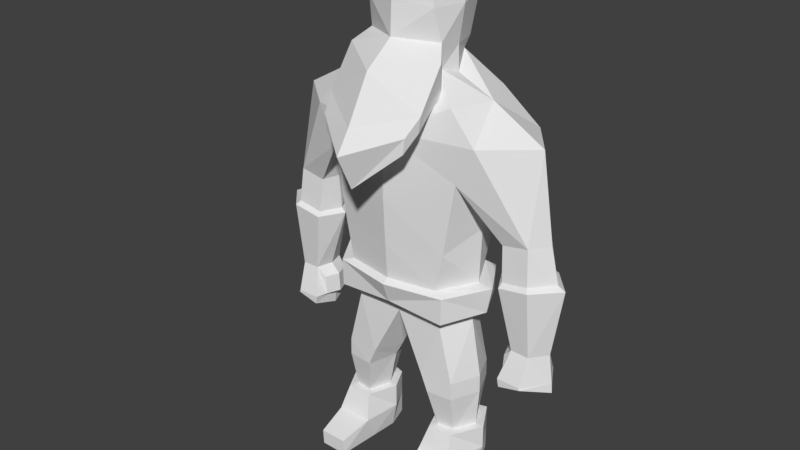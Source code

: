 # Source: WarriorJump.blend  (saved by Blender 2.77.0; exported with 4.5.12 LTS)
import bpy
from mathutils import Matrix  # noqa: F401  (used for matrix-valued properties, if any)

bpy.ops.wm.read_factory_settings(use_empty=True)
scene = bpy.context.scene
scene.name = 'Scene'

# ---- collections
col_collection_1 = bpy.data.collections.new('Collection 1'); scene.collection.children.link(col_collection_1)

# ---- world
world_world = bpy.data.worlds.new('World'); scene.world = world_world
world_world.color = (0.05088, 0.05088, 0.05088)
world_world.use_sun_shadow = False
world_world.sun_shadow_jitter_overblur = 0.0
world_world.cycles.sampling_method = 'MANUAL'

# ---- meshes
me_cube_008 = bpy.data.meshes.new('Cube.008')
me_cube_008.from_pydata([(1.092, 4.53, -2.164), (1.08, 4.53, 1.423), (1.795, 7.044, -2.164), (1.493, 7.003, 1.423), (1.246, 5.385, 1.423), (1.257, 5.385, -2.164), (1.871, 7.838, 1.423), (2.173, 7.838, -2.164), (1.35, 8.52, 1.423), (1.35, 8.52, -2.164), (1.063, 3.926, 1.423), (1.075, 3.926, -2.164), (1.063, 3.579, 1.023), (1.075, 3.579, -1.689), (1.369, 2.279, 1.023), (1.369, 2.279, -1.689), (0.6693, 2.279, -1.397), (0.6693, 2.279, 1.149), (1.375, 1.877, 1.023), (1.375, 1.877, -1.689), (0.8259, 1.877, -1.397), (0.8259, 1.877, 1.149), (1.338, 1.004, 0.6497), (1.338, 1.004, -1.287), (0.9753, 1.004, -1.059), (0.9753, 1.004, 0.7487), (2.27, 5.822, 0.4861), (2.27, 5.822, -1.228), (2.809, 5.929, 0.4861), (2.809, 5.929, -1.228), (2.309, 4.952, 0.7945), (2.309, 4.952, -1.576), (2.929, 5.055, 0.7945), (2.929, 5.055, -1.576), (2.548, 3.528, 0.4058), (2.548, 3.528, -1.128), (2.92, 3.514, 0.4058), (2.92, 3.514, -1.128), (2.401, 2.896, 0.8661), (2.468, 2.896, -1.529), (2.887, 2.881, 0.8661), (2.955, 2.881, -1.529), (2.433, 2.711, 0.8661), (2.5, 2.711, -1.529), (2.906, 2.834, 0.8661), (2.973, 2.834, -1.529), (2.368, 3.319, 0.3009), (2.368, 3.319, -1.046), (2.34, 2.893, 0.3009), (2.34, 2.893, -1.046), (0.7697, 8.999, 0.2982), (0.6443, 9.168, -1.553), (0.8585, 9.557, 0.5935), (0.6971, 9.42, -1.756), (0.7873, 10.23, 0.9215), (0.7873, 10.23, -1.972), (0.7139, 10.79, 0.8531), (0.7139, 10.79, -1.903), (1.791, 7.003, -0.3707), (1.516, 4.53, -0.3707), (1.56, 5.786, -0.3707), (2.793, 7.838, -0.3707), (1.695, 8.52, -0.3707), (1.405, 3.926, -0.3707), (1.405, 3.579, -0.3707), (1.626, 2.279, -0.3707), (0.4485, 2.279, -0.3162), (1.632, 1.877, -0.3707), (0.6445, 1.877, -0.3162), (1.574, 1.004, -0.3565), (0.8084, 1.004, -0.3138), (2.171, 5.822, -0.3707), (3.073, 5.929, -0.3707), (2.024, 4.952, -0.3724), (3.408, 5.055, -0.3724), (2.45, 3.528, -0.3724), (3.183, 3.514, -0.3724), (2.353, 2.896, -0.3724), (3.263, 2.881, -0.3724), (2.385, 2.528, -0.3724), (3.282, 2.65, -0.3724), (2.253, 3.319, -0.3724), (2.225, 2.893, -0.3724), (0.8693, 8.864, -0.5197), (0.8591, 9.42, -0.5169), (0.9724, 10.23, -0.5251), (0.899, 10.79, -0.5251), (1.753, 0.9946, -0.3881), (1.411, 0.9946, -1.736), (0.8863, 0.9946, -1.405), (1.413, 0.9946, 1.075), (0.8844, 0.9946, 1.09), (0.6446, 0.9946, -0.3262), (1.753, 0.4545, -0.3881), (1.411, 0.4545, -1.736), (0.8863, 0.4545, -1.405), (1.504, 0.4391, 1.549), (0.7584, 0.4391, 1.498), (0.6446, 0.4545, -0.3262), (1.66, -0.1137, -0.3881), (1.411, -0.1137, -1.736), (0.8863, -0.1137, -1.405), (1.527, -0.1137, 1.069), (0.7809, -0.1137, 1.018), (0.7378, -0.1137, -0.3262), (1.442, 0.2283, 2.981), (0.8683, 0.2283, 2.993), (1.423, -0.1137, 2.981), (0.8492, -0.1137, 2.993), (2.869, 5.142, -1.375), (2.327, 5.047, -1.375), (2.327, 5.047, 0.6064), (2.869, 5.142, 0.6064), (3.248, 5.142, -0.3727), (2.117, 5.047, -0.3727), (1.061, 8.108, 2.553), (1.097, 8.438, 2.549), (0.9883, 8.667, 0.9421), (1.086, 9.296, 1.272), (0.9547, 7.752, 3.211), (0.9903, 8.082, 3.208), (1.835, 4.497, -0.3697), (1.288, 4.438, -2.401), (1.304, 4.453, 1.639), (1.724, 3.893, -0.3697), (1.266, 3.833, -2.405), (1.29, 3.85, 1.636), (0.9675, 5.385, -2.264), (0.9783, 6.714, -2.477), (0.9878, 7.838, -2.474), (0.9941, 8.52, -2.173), (-0.9634, 4.53, -2.164), (-0.9517, 4.53, 1.423), (-1.666, 7.044, -2.164), (-1.364, 7.003, 1.423), (-1.117, 5.385, 1.423), (-1.129, 5.385, -2.164), (-1.743, 7.838, 1.423), (-2.045, 7.838, -2.164), (0.06432, 6.344, 2.074), (0.06432, 6.344, -2.827), (0.06432, 4.53, 1.826), (0.06432, 4.519, -2.322), (0.06432, 5.359, 1.956), (0.06432, 5.385, -2.574), (0.06432, 7.838, 2.13), (0.06432, 7.838, -2.716), (0.06432, 8.375, 1.528), (-1.221, 8.52, 1.423), (-1.221, 8.52, -2.164), (0.06432, 8.52, -2.194), (-0.9342, 3.926, 1.423), (-0.9459, 3.926, -2.164), (0.06432, 4.066, 1.481), (0.06432, 3.938, -1.891), (-0.9342, 3.579, 1.023), (-0.9459, 3.579, -1.689), (0.06432, 3.579, 1.032), (0.06432, 3.579, -1.083), (-1.24, 2.279, 1.023), (-1.24, 2.279, -1.689), (-0.5407, 2.279, -1.397), (-0.5407, 2.279, 1.149), (-1.247, 1.877, 1.023), (-1.247, 1.877, -1.689), (-0.6973, 1.877, -1.397), (-0.6973, 1.877, 1.149), (-1.209, 1.004, 0.6497), (-1.209, 1.004, -1.287), (-0.8466, 1.004, -1.059), (-0.8466, 1.004, 0.7487), (-2.141, 5.822, 0.4861), (-2.141, 5.822, -1.228), (-2.68, 5.929, 0.4861), (-2.68, 5.929, -1.228), (-2.181, 4.952, 0.7945), (-2.181, 4.952, -1.576), (-2.8, 5.055, 0.7945), (-2.8, 5.055, -1.576), (-2.419, 3.528, 0.4058), (-2.419, 3.528, -1.128), (-2.791, 3.514, 0.4058), (-2.791, 3.514, -1.128), (-2.272, 2.896, 0.8661), (-2.34, 2.896, -1.529), (-2.759, 2.881, 0.8661), (-2.826, 2.881, -1.529), (-2.304, 2.711, 0.8661), (-2.371, 2.711, -1.529), (-2.777, 2.834, 0.8661), (-2.844, 2.834, -1.529), (-2.24, 3.319, 0.3009), (-2.24, 3.319, -1.046), (-2.211, 2.893, 0.3009), (-2.211, 2.893, -1.046), (0.06432, 8.474, 0.7863), (-0.6411, 8.999, 0.2982), (-0.5157, 9.168, -1.553), (0.06432, 8.994, -1.897), (0.06432, 9.62, 1.557), (-0.7299, 9.557, 0.5935), (-0.5684, 9.42, -1.756), (0.06432, 9.42, -2.063), (0.06432, 10.36, 1.495), (-0.6586, 10.23, 0.9215), (-0.6586, 10.23, -1.972), (0.06432, 10.36, -2.386), (0.06432, 11.09, 0.8653), (-0.5852, 10.79, 0.8531), (-0.5852, 10.79, -1.903), (0.06432, 11.09, -1.518), (-1.662, 7.003, -0.3707), (-1.387, 4.53, -0.3707), (-1.432, 5.786, -0.3707), (-2.665, 7.838, -0.3707), (0.06432, 3.926, -0.3707), (0.06432, 7.838, -0.3707), (-1.567, 8.52, -0.3707), (0.06432, 8.52, -0.3707), (-1.276, 3.926, -0.3707), (0.06432, 4.53, -0.3707), (-1.276, 3.579, -0.3707), (0.06432, 5.385, -0.3707), (0.06432, 3.579, -0.199), (0.06432, 6.344, -0.3707), (-1.497, 2.279, -0.3707), (-0.3198, 2.279, -0.3162), (-1.503, 1.877, -0.3707), (-0.5159, 1.877, -0.3162), (-1.445, 1.004, -0.3565), (-0.6798, 1.004, -0.3138), (-2.043, 5.822, -0.3707), (-2.944, 5.929, -0.3707), (-1.895, 4.952, -0.3724), (-3.28, 5.055, -0.3724), (-2.321, 3.528, -0.3724), (-3.054, 3.514, -0.3724), (-2.225, 2.896, -0.3724), (-3.135, 2.881, -0.3724), (-2.256, 2.528, -0.3724), (-3.153, 2.65, -0.3724), (-2.125, 3.319, -0.3724), (-2.096, 2.893, -0.3724), (-0.7406, 8.864, -0.5197), (0.06432, 9.171, -0.5251), (-0.7304, 9.42, -0.5169), (0.06432, 9.42, -0.5251), (-0.8437, 10.23, -0.5251), (0.06432, 10.36, -0.5251), (-0.7703, 10.79, -0.5251), (0.06432, 11.28, -0.5251), (-1.625, 0.9946, -0.3881), (-1.283, 0.9946, -1.736), (-0.7576, 0.9946, -1.405), (-1.284, 0.9946, 1.075), (-0.7557, 0.9946, 1.09), (-0.5159, 0.9946, -0.3262), (-1.625, 0.4545, -0.3881), (-1.283, 0.4545, -1.736), (-0.7576, 0.4545, -1.405), (-1.375, 0.4391, 1.549), (-0.6298, 0.4391, 1.498), (-0.5159, 0.4545, -0.3262), (-1.531, -0.1137, -0.3881), (-1.283, -0.1137, -1.736), (-0.7576, -0.1137, -1.405), (-1.398, -0.1137, 1.069), (-0.6522, -0.1137, 1.018), (-0.6091, -0.1137, -0.3262), (-1.313, 0.2283, 2.981), (-0.7397, 0.2283, 2.993), (-1.294, -0.1137, 2.981), (-0.7205, -0.1137, 2.993), (-2.741, 5.142, -1.375), (-2.198, 5.047, -1.375), (-2.198, 5.047, 0.6064), (-2.741, 5.142, 0.6064), (-3.119, 5.142, -0.3727), (-1.989, 5.047, -0.3727), (0.06432, 7.179, 2.943), (-0.9323, 8.108, 2.553), (-0.9679, 8.438, 2.549), (0.06432, 8.163, 4.112), (-0.8597, 8.667, 0.9421), (0.06432, 7.885, 2.148), (-0.9572, 9.296, 1.272), (0.06432, 9.126, 2.97), (-0.8261, 7.752, 3.211), (0.06432, 6.905, 3.99), (-0.8617, 8.082, 3.208), (0.06432, 7.69, 4.783), (-1.706, 4.497, -0.3697), (-1.159, 4.438, -2.401), (0.06432, 4.409, -2.623), (-1.175, 4.453, 1.639), (0.06432, 4.433, 2.126), (-1.595, 3.893, -0.3697), (-1.137, 3.833, -2.405), (0.06432, 3.829, -2.192), (-1.161, 3.85, 1.636), (0.06432, 3.968, 1.781), (-0.8389, 5.385, -2.264), (-0.8497, 6.714, -2.477), (-0.8591, 7.838, -2.474), (-0.8655, 8.52, -2.173)], [], [(59, 5, 60), (11, 124, 63), (128, 5, 127), (144, 127, 142), (60, 2, 58), (145, 8, 147), (3, 145, 139), (58, 27, 71), (1, 143, 141), (4, 139, 143), (128, 146, 129), (130, 198, 51), (7, 62, 61), (129, 150, 130), (10, 157, 12), (0, 121, 122), (1, 295, 123), (13, 16, 158), (154, 13, 158), (63, 12, 64), (14, 21, 18), (64, 14, 65), (158, 66, 223), (12, 17, 14), (67, 22, 69), (65, 18, 67), (16, 68, 66), (15, 20, 16), (22, 87, 69), (68, 24, 70), (20, 23, 24), (18, 25, 22), (109, 31, 110), (2, 29, 27), (3, 28, 6), (61, 28, 72), (30, 36, 32), (110, 73, 114), (112, 30, 32), (112, 74, 113), (35, 41, 39), (74, 36, 76), (31, 37, 35), (73, 35, 75), (41, 43, 39), (77, 48, 82), (34, 40, 36), (36, 78, 76), (79, 45, 80), (77, 43, 79), (40, 42, 44), (78, 44, 80), (81, 49, 82), (39, 47, 35), (75, 47, 81), (34, 48, 38), (8, 195, 147), (62, 51, 83), (202, 55, 53), (51, 84, 83), (198, 53, 51), (199, 54, 203), (53, 85, 84), (86, 210, 250), (85, 57, 86), (206, 57, 55), (203, 56, 207), (85, 56, 54), (56, 250, 207), (52, 85, 54), (50, 84, 52), (62, 50, 8), (75, 46, 34), (81, 48, 46), (78, 45, 41), (77, 42, 38), (79, 44, 42), (37, 78, 41), (77, 49, 39), (73, 34, 30), (74, 37, 33), (109, 74, 33), (111, 73, 30), (61, 29, 7), (68, 25, 21), (23, 87, 88), (17, 68, 21), (65, 19, 15), (67, 23, 19), (157, 66, 17), (64, 15, 13), (63, 13, 11), (6, 62, 8), (58, 26, 3), (3, 60, 58), (10, 300, 153), (4, 59, 60), (91, 96, 90), (90, 93, 87), (24, 92, 70), (23, 89, 24), (25, 92, 91), (25, 90, 22), (95, 104, 98), (98, 103, 97), (87, 94, 88), (91, 98, 97), (89, 98, 92), (88, 95, 89), (99, 101, 100), (102, 104, 99), (94, 101, 95), (93, 102, 99), (102, 108, 103), (94, 99, 100), (106, 107, 105), (97, 108, 106), (96, 106, 105), (96, 107, 102), (26, 114, 111), (29, 113, 109), (28, 113, 72), (26, 112, 28), (27, 114, 71), (27, 109, 110), (279, 119, 288), (115, 284, 117), (116, 117, 118), (286, 116, 118), (199, 118, 52), (52, 117, 50), (117, 195, 50), (288, 120, 290), (115, 120, 119), (282, 120, 116), (123, 124, 121), (123, 300, 126), (293, 125, 298), (122, 124, 125), (1, 121, 59), (10, 124, 126), (11, 298, 125), (0, 293, 142), (129, 9, 7), (2, 129, 7), (140, 127, 144), (136, 212, 213), (296, 152, 219), (136, 302, 301), (131, 301, 142), (133, 213, 211), (145, 148, 137), (145, 134, 139), (211, 172, 133), (224, 146, 216), (132, 143, 135), (135, 139, 134), (302, 146, 140), (198, 150, 304), (217, 138, 214), (216, 147, 145), (303, 150, 146), (151, 157, 153), (131, 291, 212), (132, 295, 141), (215, 157, 223), (154, 220, 215), (161, 156, 158), (222, 141, 220), (144, 224, 222), (154, 156, 152), (219, 155, 151), (159, 166, 162), (221, 159, 155), (226, 158, 223), (155, 162, 157), (227, 167, 163), (225, 163, 159), (228, 161, 226), (165, 160, 161), (251, 167, 229), (228, 169, 165), (165, 168, 164), (163, 170, 166), (176, 273, 274), (133, 174, 138), (173, 134, 137), (214, 173, 137), (181, 175, 177), (233, 274, 278), (276, 175, 275), (234, 276, 277), (180, 186, 182), (234, 181, 177), (176, 182, 178), (233, 180, 176), (188, 186, 184), (237, 193, 183), (185, 179, 181), (238, 181, 236), (239, 190, 188), (237, 188, 184), (185, 187, 183), (238, 189, 185), (241, 194, 192), (192, 184, 180), (235, 192, 180), (193, 179, 183), (246, 195, 244), (195, 148, 147), (218, 195, 147), (217, 197, 149), (205, 202, 201), (245, 197, 243), (201, 198, 197), (248, 207, 203), (199, 204, 200), (248, 199, 246), (247, 201, 245), (210, 249, 250), (247, 209, 205), (206, 209, 210), (203, 208, 204), (208, 247, 204), (250, 208, 207), (200, 247, 245), (202, 248, 246), (210, 248, 206), (196, 245, 243), (196, 217, 148), (198, 218, 150), (198, 246, 244), (191, 235, 179), (193, 241, 191), (190, 238, 186), (187, 237, 183), (189, 239, 187), (182, 238, 236), (194, 237, 184), (179, 233, 175), (182, 234, 178), (273, 234, 277), (275, 233, 278), (174, 214, 138), (170, 228, 166), (168, 251, 229), (162, 228, 226), (164, 225, 160), (168, 227, 164), (157, 226, 223), (160, 221, 156), (156, 219, 152), (143, 224, 139), (142, 222, 220), (153, 220, 141), (215, 158, 154), (150, 216, 146), (137, 217, 214), (139, 216, 145), (171, 211, 134), (134, 213, 135), (300, 151, 153), (135, 212, 132), (260, 255, 254), (257, 254, 251), (256, 169, 230), (253, 168, 169), (170, 256, 230), (254, 170, 167), (268, 259, 262), (267, 262, 261), (258, 251, 252), (255, 262, 256), (262, 253, 256), (259, 252, 253), (263, 265, 268), (266, 268, 267), (265, 258, 259), (257, 266, 260), (272, 266, 267), (258, 263, 257), (271, 270, 269), (261, 272, 267), (260, 270, 261), (271, 260, 266), (171, 278, 231), (174, 277, 232), (277, 173, 232), (276, 171, 173), (278, 172, 231), (172, 273, 174), (279, 287, 280), (284, 280, 283), (283, 281, 285), (286, 281, 282), (286, 279, 284), (199, 284, 195), (199, 285, 286), (200, 283, 285), (195, 283, 196), (288, 289, 287), (282, 288, 279), (280, 289, 281), (289, 282, 281), (296, 294, 291), (294, 300, 295), (293, 297, 292), (292, 296, 291), (291, 132, 212), (151, 296, 219), (152, 298, 154), (298, 142, 154), (141, 300, 153), (293, 131, 142), (149, 303, 138), (133, 303, 302), (301, 140, 144), (59, 0, 5), (11, 125, 124), (128, 2, 5), (0, 142, 127), (127, 5, 0), (60, 5, 2), (145, 6, 8), (3, 6, 145), (58, 2, 27), (1, 4, 143), (4, 3, 139), (128, 140, 146), (51, 9, 130), (130, 150, 198), (7, 9, 62), (129, 146, 150), (10, 153, 157), (0, 59, 121), (1, 141, 295), (13, 15, 16), (154, 11, 13), (63, 10, 12), (14, 17, 21), (64, 12, 14), (158, 16, 66), (12, 157, 17), (67, 18, 22), (65, 14, 18), (16, 20, 68), (15, 19, 20), (22, 90, 87), (68, 20, 24), (20, 19, 23), (18, 21, 25), (109, 33, 31), (2, 7, 29), (3, 26, 28), (61, 6, 28), (30, 34, 36), (110, 31, 73), (112, 111, 30), (112, 32, 74), (35, 37, 41), (74, 32, 36), (31, 33, 37), (73, 31, 35), (41, 45, 43), (77, 38, 48), (34, 38, 40), (36, 40, 78), (79, 43, 45), (77, 39, 43), (40, 38, 42), (78, 40, 44), (81, 47, 49), (39, 49, 47), (75, 35, 47), (34, 46, 48), (8, 50, 195), (62, 9, 51), (202, 206, 55), (51, 53, 84), (198, 202, 53), (199, 52, 54), (53, 55, 85), (86, 57, 210), (85, 55, 57), (206, 210, 57), (203, 54, 56), (85, 86, 56), (56, 86, 250), (52, 84, 85), (50, 83, 84), (62, 83, 50), (75, 81, 46), (81, 82, 48), (78, 80, 45), (77, 79, 42), (79, 80, 44), (37, 76, 78), (77, 82, 49), (73, 75, 34), (74, 76, 37), (109, 113, 74), (111, 114, 73), (61, 72, 29), (68, 70, 25), (23, 69, 87), (17, 66, 68), (65, 67, 19), (67, 69, 23), (157, 223, 66), (64, 65, 15), (63, 64, 13), (6, 61, 62), (58, 71, 26), (3, 4, 60), (10, 126, 300), (4, 1, 59), (91, 97, 96), (90, 96, 93), (24, 89, 92), (23, 88, 89), (25, 70, 92), (25, 91, 90), (95, 101, 104), (98, 104, 103), (87, 93, 94), (91, 92, 98), (89, 95, 98), (88, 94, 95), (99, 104, 101), (102, 103, 104), (94, 100, 101), (93, 96, 102), (102, 107, 108), (94, 93, 99), (106, 108, 107), (97, 103, 108), (96, 97, 106), (96, 105, 107), (26, 71, 114), (29, 72, 113), (28, 112, 113), (26, 111, 112), (27, 110, 114), (27, 29, 109), (279, 115, 119), (115, 279, 284), (116, 115, 117), (286, 282, 116), (199, 286, 118), (52, 118, 117), (117, 284, 195), (288, 119, 120), (115, 116, 120), (282, 290, 120), (123, 126, 124), (123, 295, 300), (293, 122, 125), (122, 121, 124), (1, 123, 121), (10, 63, 124), (11, 154, 298), (0, 122, 293), (129, 130, 9), (2, 128, 129), (140, 128, 127), (136, 131, 212), (296, 297, 152), (136, 133, 302), (144, 142, 301), (131, 136, 301), (133, 136, 213), (145, 147, 148), (145, 137, 134), (211, 231, 172), (224, 140, 146), (132, 141, 143), (135, 143, 139), (302, 303, 146), (304, 149, 197), (197, 198, 304), (217, 149, 138), (216, 218, 147), (303, 304, 150), (151, 155, 157), (131, 292, 291), (132, 294, 295), (215, 153, 157), (154, 142, 220), (161, 160, 156), (222, 143, 141), (144, 140, 224), (154, 158, 156), (219, 221, 155), (159, 163, 166), (221, 225, 159), (226, 161, 158), (155, 159, 162), (227, 229, 167), (225, 227, 163), (228, 165, 161), (165, 164, 160), (251, 254, 167), (228, 230, 169), (165, 169, 168), (163, 167, 170), (176, 178, 273), (133, 172, 174), (173, 171, 134), (214, 232, 173), (181, 179, 175), (233, 176, 274), (276, 177, 175), (234, 177, 276), (180, 184, 186), (234, 236, 181), (176, 180, 182), (233, 235, 180), (188, 190, 186), (237, 242, 193), (185, 183, 179), (238, 185, 181), (239, 240, 190), (237, 239, 188), (185, 189, 187), (238, 240, 189), (241, 242, 194), (192, 194, 184), (235, 241, 192), (193, 191, 179), (246, 199, 195), (195, 196, 148), (218, 244, 195), (217, 243, 197), (205, 206, 202), (245, 201, 197), (201, 202, 198), (248, 250, 207), (199, 203, 204), (248, 203, 199), (247, 205, 201), (210, 209, 249), (247, 249, 209), (206, 205, 209), (203, 207, 208), (208, 249, 247), (250, 249, 208), (200, 204, 247), (202, 206, 248), (210, 250, 248), (196, 200, 245), (196, 243, 217), (198, 244, 218), (198, 202, 246), (191, 241, 235), (193, 242, 241), (190, 240, 238), (187, 239, 237), (189, 240, 239), (182, 186, 238), (194, 242, 237), (179, 235, 233), (182, 236, 234), (273, 178, 234), (275, 175, 233), (174, 232, 214), (170, 230, 228), (168, 252, 251), (162, 166, 228), (164, 227, 225), (168, 229, 227), (157, 162, 226), (160, 225, 221), (156, 221, 219), (143, 222, 224), (142, 144, 222), (153, 215, 220), (215, 223, 158), (150, 218, 216), (137, 148, 217), (139, 224, 216), (171, 231, 211), (134, 211, 213), (300, 299, 151), (135, 213, 212), (260, 261, 255), (257, 260, 254), (256, 253, 169), (253, 252, 168), (170, 255, 256), (254, 255, 170), (268, 265, 259), (267, 268, 262), (258, 257, 251), (255, 261, 262), (262, 259, 253), (259, 258, 252), (263, 264, 265), (266, 263, 268), (265, 264, 258), (257, 263, 266), (272, 271, 266), (258, 264, 263), (271, 272, 270), (261, 270, 272), (260, 269, 270), (271, 269, 260), (171, 275, 278), (174, 273, 277), (277, 276, 173), (276, 275, 171), (278, 274, 172), (172, 274, 273), (279, 288, 287), (284, 279, 280), (283, 280, 281), (286, 285, 281), (286, 282, 279), (199, 286, 284), (199, 200, 285), (200, 196, 283), (195, 284, 283), (288, 290, 289), (282, 290, 288), (280, 287, 289), (289, 290, 282), (296, 299, 294), (294, 299, 300), (293, 298, 297), (292, 297, 296), (291, 294, 132), (151, 299, 296), (152, 297, 298), (298, 293, 142), (141, 295, 300), (293, 292, 131), (149, 304, 303), (133, 138, 303), (301, 302, 140)])
_ca = me_cube_008.color_attributes.new('Col', 'BYTE_COLOR', 'CORNER')
_ca.data.foreach_set('color', [1.0, 0.5149, 0.3564, 1.0, 1.0, 0.5149, 0.3564, 1.0, 1.0, 0.5149, 0.3564, 1.0, 0.2122, 0.1529, 0.117, 1.0, 0.2122, 0.1529, 0.117, 1.0, 0.2122, 0.1529, 0.117, 1.0, 1.0, 0.5149, 0.3564, 1.0, 1.0, 0.5149, 0.3564, 1.0, 1.0, 0.5149, 0.3564, 1.0, 1.0, 0.5149, 0.3564, 1.0, 1.0, 0.5149, 0.3564, 1.0, 1.0, 0.5149, 0.3564, 1.0, 1.0, 0.5149, 0.3564, 1.0, 1.0, 0.5149, 0.3564, 1.0, 1.0, 0.5149, 0.3564, 1.0, 1.0, 0.5149, 0.3564, 1.0, 1.0, 0.5149, 0.3564, 1.0, 1.0, 0.5149, 0.3564, 1.0, 1.0, 0.5149, 0.3564, 1.0, 1.0, 0.5149, 0.3564, 1.0, 1.0, 0.5149, 0.3564, 1.0, 1.0, 0.5149, 0.3564, 1.0, 1.0, 0.5149, 0.3564, 1.0, 1.0, 0.5149, 0.3564, 1.0, 1.0, 0.5149, 0.3564, 1.0, 1.0, 0.5149, 0.3564, 1.0, 1.0, 0.5149, 0.3564, 1.0, 1.0, 0.5149, 0.3564, 1.0, 1.0, 0.5149, 0.3564, 1.0, 1.0, 0.5149, 0.3564, 1.0, 1.0, 0.5149, 0.3564, 1.0, 1.0, 0.5149, 0.3564, 1.0, 1.0, 0.5149, 0.3564, 1.0, 1.0, 0.5149, 0.3564, 1.0, 1.0, 0.5149, 0.3564, 1.0, 1.0, 0.5149, 0.3564, 1.0, 1.0, 0.5149, 0.3564, 1.0, 1.0, 0.5149, 0.3564, 1.0, 1.0, 0.5149, 0.3564, 1.0, 1.0, 0.5149, 0.3564, 1.0, 1.0, 0.5149, 0.3564, 1.0, 1.0, 0.5149, 0.3564, 1.0, 0.3515, 0.1812, 0.1529, 1.0, 0.3515, 0.1812, 0.1529, 1.0, 0.3515, 0.1812, 0.1529, 1.0, 0.2122, 0.1529, 0.117, 1.0, 0.2122, 0.1529, 0.117, 1.0, 0.2122, 0.1529, 0.117, 1.0, 0.2122, 0.1529, 0.117, 1.0, 0.2122, 0.1529, 0.117, 1.0, 0.2122, 0.1529, 0.117, 1.0, 0.4621, 0.2051, 0.1651, 1.0, 0.4621, 0.2051, 0.1651, 1.0, 0.4621, 0.2051, 0.1651, 1.0, 0.3515, 0.1812, 0.1529, 1.0, 0.3515, 0.1812, 0.1529, 1.0, 0.3515, 0.1812, 0.1529, 1.0, 0.3515, 0.1812, 0.1529, 1.0, 0.3515, 0.1812, 0.1529, 1.0, 0.3515, 0.1812, 0.1529, 1.0, 0.4621, 0.2051, 0.1651, 1.0, 0.4621, 0.2051, 0.1651, 1.0, 0.4621, 0.2051, 0.1651, 1.0, 0.4621, 0.2051, 0.1651, 1.0, 0.4621, 0.2051, 0.1651, 1.0, 0.4621, 0.2051, 0.1651, 1.0, 0.4621, 0.2051, 0.1651, 1.0, 0.4621, 0.2051, 0.1651, 1.0, 0.4621, 0.2051, 0.1651, 1.0, 0.4621, 0.2051, 0.1651, 1.0, 0.4621, 0.2051, 0.1651, 1.0, 0.4621, 0.2051, 0.1651, 1.0, 0.4621, 0.2051, 0.1651, 1.0, 0.4621, 0.2051, 0.1651, 1.0, 0.4621, 0.2051, 0.1651, 1.0, 0.4621, 0.2051, 0.1651, 1.0, 0.4621, 0.2051, 0.1651, 1.0, 0.4621, 0.2051, 0.1651, 1.0, 0.4621, 0.2051, 0.1651, 1.0, 0.4621, 0.2051, 0.1651, 1.0, 0.4621, 0.2051, 0.1651, 1.0, 0.4621, 0.2051, 0.1651, 1.0, 0.4621, 0.2051, 0.1651, 1.0, 0.4621, 0.2051, 0.1651, 1.0, 0.1559, 0.09084, 0.05448, 1.0, 0.1559, 0.09084, 0.05448, 1.0, 0.1559, 0.09084, 0.05448, 1.0, 0.4621, 0.2051, 0.1651, 1.0, 0.4621, 0.2051, 0.1651, 1.0, 0.4621, 0.2051, 0.1651, 1.0, 0.4621, 0.2051, 0.1651, 1.0, 0.4621, 0.2051, 0.1651, 1.0, 0.4621, 0.2051, 0.1651, 1.0, 0.4621, 0.2051, 0.1651, 1.0, 0.4621, 0.2051, 0.1651, 1.0, 0.4621, 0.2051, 0.1651, 1.0, 0.2542, 0.1683, 0.117, 1.0, 0.2542, 0.1683, 0.117, 1.0, 0.2542, 0.1683, 0.117, 1.0, 1.0, 0.5149, 0.3564, 1.0, 1.0, 0.5149, 0.3564, 1.0, 1.0, 0.5149, 0.3564, 1.0, 1.0, 0.5149, 0.3564, 1.0, 1.0, 0.5149, 0.3564, 1.0, 1.0, 0.5149, 0.3564, 1.0, 1.0, 0.5149, 0.3564, 1.0, 1.0, 0.5149, 0.3564, 1.0, 1.0, 0.5149, 0.3564, 1.0, 0.2542, 0.1683, 0.117, 1.0, 0.2542, 0.1683, 0.117, 1.0, 0.2542, 0.1683, 0.117, 1.0, 0.2542, 0.1683, 0.117, 1.0, 0.2542, 0.1683, 0.117, 1.0, 0.2542, 0.1683, 0.117, 1.0, 0.2542, 0.1683, 0.117, 1.0, 0.2542, 0.1683, 0.117, 1.0, 0.2542, 0.1683, 0.117, 1.0, 0.2542, 0.1683, 0.117, 1.0, 0.2542, 0.1683, 0.117, 1.0, 0.2542, 0.1683, 0.117, 1.0, 0.2542, 0.1683, 0.117, 1.0, 0.2542, 0.1683, 0.117, 1.0, 0.2542, 0.1683, 0.117, 1.0, 0.2542, 0.1683, 0.117, 1.0, 0.2542, 0.1683, 0.117, 1.0, 0.2542, 0.1683, 0.117, 1.0, 0.2542, 0.1683, 0.117, 1.0, 0.2542, 0.1683, 0.117, 1.0, 0.2542, 0.1683, 0.117, 1.0, 0.2542, 0.1683, 0.117, 1.0, 0.2542, 0.1683, 0.117, 1.0, 0.2542, 0.1683, 0.117, 1.0, 0.2542, 0.1683, 0.117, 1.0, 0.2542, 0.1683, 0.117, 1.0, 0.2542, 0.1683, 0.117, 1.0, 0.2542, 0.1683, 0.117, 1.0, 0.2542, 0.1683, 0.117, 1.0, 0.2542, 0.1683, 0.117, 1.0, 0.2542, 0.1683, 0.117, 1.0, 0.2542, 0.1683, 0.117, 1.0, 0.2542, 0.1683, 0.117, 1.0, 0.2542, 0.1683, 0.117, 1.0, 0.2542, 0.1683, 0.117, 1.0, 0.2542, 0.1683, 0.117, 1.0, 0.2542, 0.1683, 0.117, 1.0, 0.2542, 0.1683, 0.117, 1.0, 0.2542, 0.1683, 0.117, 1.0, 0.2542, 0.1683, 0.117, 1.0, 0.2542, 0.1683, 0.117, 1.0, 0.2542, 0.1683, 0.117, 1.0, 0.2542, 0.1683, 0.117, 1.0, 0.2542, 0.1683, 0.117, 1.0, 0.2542, 0.1683, 0.117, 1.0, 0.2542, 0.1683, 0.117, 1.0, 0.2542, 0.1683, 0.117, 1.0, 0.2542, 0.1683, 0.117, 1.0, 0.2542, 0.1683, 0.117, 1.0, 0.2542, 0.1683, 0.117, 1.0, 0.2542, 0.1683, 0.117, 1.0, 0.2542, 0.1683, 0.117, 1.0, 0.2542, 0.1683, 0.117, 1.0, 0.2542, 0.1683, 0.117, 1.0, 0.2542, 0.1683, 0.117, 1.0, 0.2542, 0.1683, 0.117, 1.0, 0.2542, 0.1683, 0.117, 1.0, 0.2542, 0.1683, 0.117, 1.0, 0.2542, 0.1683, 0.117, 1.0, 0.2542, 0.1683, 0.117, 1.0, 1.0, 0.5149, 0.3564, 1.0, 1.0, 0.5149, 0.3564, 1.0, 1.0, 0.5149, 0.3564, 1.0, 1.0, 0.5149, 0.3564, 1.0, 1.0, 0.5149, 0.3564, 1.0, 1.0, 0.5149, 0.3564, 1.0, 1.0, 0.5149, 0.3564, 1.0, 1.0, 0.5149, 0.3564, 1.0, 1.0, 0.5149, 0.3564, 1.0, 1.0, 0.5149, 0.3564, 1.0, 1.0, 0.5149, 0.3564, 1.0, 1.0, 0.5149, 0.3564, 1.0, 1.0, 0.5149, 0.3564, 1.0, 1.0, 0.5149, 0.3564, 1.0, 1.0, 0.5149, 0.3564, 1.0, 1.0, 0.5149, 0.3564, 1.0, 1.0, 0.5149, 0.3564, 1.0, 1.0, 0.5149, 0.3564, 1.0, 1.0, 0.5149, 0.3564, 1.0, 1.0, 0.5149, 0.3564, 1.0, 1.0, 0.5149, 0.3564, 1.0, 1.0, 0.5149, 0.3564, 1.0, 1.0, 0.5149, 0.3564, 1.0, 1.0, 0.5149, 0.3564, 1.0, 1.0, 0.5149, 0.3564, 1.0, 1.0, 0.5149, 0.3564, 1.0, 1.0, 0.5149, 0.3564, 1.0, 1.0, 0.5149, 0.3564, 1.0, 1.0, 0.5149, 0.3564, 1.0, 1.0, 0.5149, 0.3564, 1.0, 1.0, 0.5149, 0.3564, 1.0, 1.0, 0.5149, 0.3564, 1.0, 1.0, 0.5149, 0.3564, 1.0, 1.0, 0.5149, 0.3564, 1.0, 1.0, 0.5149, 0.3564, 1.0, 1.0, 0.5149, 0.3564, 1.0, 1.0, 0.5149, 0.3564, 1.0, 1.0, 0.5149, 0.3564, 1.0, 1.0, 0.5149, 0.3564, 1.0, 1.0, 0.5149, 0.3564, 1.0, 1.0, 0.5149, 0.3564, 1.0, 1.0, 0.5149, 0.3564, 1.0, 1.0, 0.5149, 0.3564, 1.0, 1.0, 0.5149, 0.3564, 1.0, 1.0, 0.5149, 0.3564, 1.0, 1.0, 0.5149, 0.3564, 1.0, 1.0, 0.5149, 0.3564, 1.0, 1.0, 0.5149, 0.3564, 1.0, 0.2542, 0.1683, 0.117, 1.0, 0.2542, 0.1683, 0.117, 1.0, 0.2542, 0.1683, 0.117, 1.0, 0.2542, 0.1683, 0.117, 1.0, 0.2542, 0.1683, 0.117, 1.0, 0.2542, 0.1683, 0.117, 1.0, 0.2542, 0.1683, 0.117, 1.0, 0.2542, 0.1683, 0.117, 1.0, 0.2542, 0.1683, 0.117, 1.0, 0.2542, 0.1683, 0.117, 1.0, 0.2542, 0.1683, 0.117, 1.0, 0.2542, 0.1683, 0.117, 1.0, 0.2542, 0.1683, 0.117, 1.0, 0.2542, 0.1683, 0.117, 1.0, 0.2542, 0.1683, 0.117, 1.0, 0.2542, 0.1683, 0.117, 1.0, 0.2542, 0.1683, 0.117, 1.0, 0.2542, 0.1683, 0.117, 1.0, 0.2542, 0.1683, 0.117, 1.0, 0.2542, 0.1683, 0.117, 1.0, 0.2542, 0.1683, 0.117, 1.0, 0.2542, 0.1683, 0.117, 1.0, 0.2542, 0.1683, 0.117, 1.0, 0.2542, 0.1683, 0.117, 1.0, 0.2542, 0.1683, 0.117, 1.0, 0.2542, 0.1683, 0.117, 1.0, 0.2542, 0.1683, 0.117, 1.0, 0.2542, 0.1683, 0.117, 1.0, 0.2542, 0.1683, 0.117, 1.0, 0.2542, 0.1683, 0.117, 1.0, 0.2542, 0.1683, 0.117, 1.0, 0.2542, 0.1683, 0.117, 1.0, 0.2542, 0.1683, 0.117, 1.0, 1.0, 0.5149, 0.3564, 1.0, 1.0, 0.5149, 0.3564, 1.0, 1.0, 0.5149, 0.3564, 1.0, 0.4621, 0.2051, 0.1651, 1.0, 0.4621, 0.2051, 0.1651, 1.0, 0.4621, 0.2051, 0.1651, 1.0, 0.1559, 0.09084, 0.05448, 1.0, 0.1559, 0.09084, 0.05448, 1.0, 0.1559, 0.09084, 0.05448, 1.0, 0.4621, 0.2051, 0.1651, 1.0, 0.4621, 0.2051, 0.1651, 1.0, 0.4621, 0.2051, 0.1651, 1.0, 0.4621, 0.2051, 0.1651, 1.0, 0.4621, 0.2051, 0.1651, 1.0, 0.4621, 0.2051, 0.1651, 1.0, 0.4621, 0.2051, 0.1651, 1.0, 0.4621, 0.2051, 0.1651, 1.0, 0.4621, 0.2051, 0.1651, 1.0, 0.4621, 0.2051, 0.1651, 1.0, 0.4621, 0.2051, 0.1651, 1.0, 0.4621, 0.2051, 0.1651, 1.0, 0.4621, 0.2051, 0.1651, 1.0, 0.4621, 0.2051, 0.1651, 1.0, 0.4621, 0.2051, 0.1651, 1.0, 0.3515, 0.1812, 0.1529, 1.0, 0.3515, 0.1812, 0.1529, 1.0, 0.3515, 0.1812, 0.1529, 1.0, 1.0, 0.5149, 0.3564, 1.0, 1.0, 0.5149, 0.3564, 1.0, 1.0, 0.5149, 0.3564, 1.0, 1.0, 0.5149, 0.3564, 1.0, 1.0, 0.5149, 0.3564, 1.0, 1.0, 0.5149, 0.3564, 1.0, 1.0, 0.5149, 0.3564, 1.0, 1.0, 0.5149, 0.3564, 1.0, 1.0, 0.5149, 0.3564, 1.0, 0.2122, 0.1529, 0.117, 1.0, 0.2122, 0.1529, 0.117, 1.0, 0.2122, 0.1529, 0.117, 1.0, 1.0, 0.5149, 0.3564, 1.0, 1.0, 0.5149, 0.3564, 1.0, 1.0, 0.5149, 0.3564, 1.0, 0.1559, 0.09084, 0.05448, 1.0, 0.1559, 0.09084, 0.05448, 1.0, 0.1559, 0.09084, 0.05448, 1.0, 0.1559, 0.09084, 0.05448, 1.0, 0.1559, 0.09084, 0.05448, 1.0, 0.1559, 0.09084, 0.05448, 1.0, 0.1559, 0.09084, 0.05448, 1.0, 0.1559, 0.09084, 0.05448, 1.0, 0.1559, 0.09084, 0.05448, 1.0, 0.1559, 0.09084, 0.05448, 1.0, 0.1559, 0.09084, 0.05448, 1.0, 0.1559, 0.09084, 0.05448, 1.0, 0.1559, 0.09084, 0.05448, 1.0, 0.1559, 0.09084, 0.05448, 1.0, 0.1559, 0.09084, 0.05448, 1.0, 0.1559, 0.09084, 0.05448, 1.0, 0.1559, 0.09084, 0.05448, 1.0, 0.1559, 0.09084, 0.05448, 1.0, 0.1559, 0.09084, 0.05448, 1.0, 0.1559, 0.09084, 0.05448, 1.0, 0.1559, 0.09084, 0.05448, 1.0, 0.1559, 0.09084, 0.05448, 1.0, 0.1559, 0.09084, 0.05448, 1.0, 0.1559, 0.09084, 0.05448, 1.0, 0.1559, 0.09084, 0.05448, 1.0, 0.1559, 0.09084, 0.05448, 1.0, 0.1559, 0.09084, 0.05448, 1.0, 0.1559, 0.09084, 0.05448, 1.0, 0.1559, 0.09084, 0.05448, 1.0, 0.1559, 0.09084, 0.05448, 1.0, 0.1559, 0.09084, 0.05448, 1.0, 0.1559, 0.09084, 0.05448, 1.0, 0.1559, 0.09084, 0.05448, 1.0, 0.1559, 0.09084, 0.05448, 1.0, 0.1559, 0.09084, 0.05448, 1.0, 0.1559, 0.09084, 0.05448, 1.0, 0.02416, 0.02416, 0.02416, 1.0, 0.02416, 0.02416, 0.02416, 1.0, 0.02416, 0.02416, 0.02416, 1.0, 0.02416, 0.02416, 0.02416, 1.0, 0.02416, 0.02416, 0.02416, 1.0, 0.02416, 0.02416, 0.02416, 1.0, 0.1559, 0.09084, 0.05448, 1.0, 0.1559, 0.09084, 0.05448, 1.0, 0.1559, 0.09084, 0.05448, 1.0, 0.1559, 0.09084, 0.05448, 1.0, 0.1559, 0.09084, 0.05448, 1.0, 0.1559, 0.09084, 0.05448, 1.0, 0.02416, 0.02416, 0.02416, 1.0, 0.02416, 0.02416, 0.02416, 1.0, 0.02416, 0.02416, 0.02416, 1.0, 0.1559, 0.09084, 0.05448, 1.0, 0.1559, 0.09084, 0.05448, 1.0, 0.1559, 0.09084, 0.05448, 1.0, 0.1559, 0.09084, 0.05448, 1.0, 0.1559, 0.09084, 0.05448, 1.0, 0.1559, 0.09084, 0.05448, 1.0, 0.1559, 0.09084, 0.05448, 1.0, 0.1559, 0.09084, 0.05448, 1.0, 0.1559, 0.09084, 0.05448, 1.0, 0.1559, 0.09084, 0.05448, 1.0, 0.1559, 0.09084, 0.05448, 1.0, 0.1559, 0.09084, 0.05448, 1.0, 0.1559, 0.09084, 0.05448, 1.0, 0.1559, 0.09084, 0.05448, 1.0, 0.1559, 0.09084, 0.05448, 1.0, 1.0, 0.5149, 0.3564, 1.0, 1.0, 0.5149, 0.3564, 1.0, 1.0, 0.5149, 0.3564, 1.0, 1.0, 0.5149, 0.3564, 1.0, 1.0, 0.5149, 0.3564, 1.0, 1.0, 0.5149, 0.3564, 1.0, 1.0, 0.5149, 0.3564, 1.0, 1.0, 0.5149, 0.3564, 1.0, 1.0, 0.5149, 0.3564, 1.0, 1.0, 0.5149, 0.3564, 1.0, 1.0, 0.5149, 0.3564, 1.0, 1.0, 0.5149, 0.3564, 1.0, 1.0, 0.5149, 0.3564, 1.0, 1.0, 0.5149, 0.3564, 1.0, 1.0, 0.5149, 0.3564, 1.0, 1.0, 0.5149, 0.3564, 1.0, 1.0, 0.5149, 0.3564, 1.0, 1.0, 0.5149, 0.3564, 1.0, 0.7084, 0.7084, 0.7084, 1.0, 0.7084, 0.7084, 0.7084, 1.0, 0.7084, 0.7084, 0.7084, 1.0, 0.7084, 0.7084, 0.7084, 1.0, 0.7084, 0.7084, 0.7084, 1.0, 0.7084, 0.7084, 0.7084, 1.0, 0.7084, 0.7084, 0.7084, 1.0, 0.7084, 0.7084, 0.7084, 1.0, 0.7084, 0.7084, 0.7084, 1.0, 0.7084, 0.7084, 0.7084, 1.0, 0.7084, 0.7084, 0.7084, 1.0, 0.7084, 0.7084, 0.7084, 1.0, 0.7084, 0.7084, 0.7084, 1.0, 0.7084, 0.7084, 0.7084, 1.0, 0.7084, 0.7084, 0.7084, 1.0, 0.7084, 0.7084, 0.7084, 1.0, 0.7084, 0.7084, 0.7084, 1.0, 0.7084, 0.7084, 0.7084, 1.0, 0.7084, 0.7084, 0.7084, 1.0, 0.7084, 0.7084, 0.7084, 1.0, 0.7084, 0.7084, 0.7084, 1.0, 0.7084, 0.7084, 0.7084, 1.0, 0.7084, 0.7084, 0.7084, 1.0, 0.7084, 0.7084, 0.7084, 1.0, 0.7084, 0.7084, 0.7084, 1.0, 0.7084, 0.7084, 0.7084, 1.0, 0.7084, 0.7084, 0.7084, 1.0, 0.7084, 0.7084, 0.7084, 1.0, 0.7084, 0.7084, 0.7084, 1.0, 0.7084, 0.7084, 0.7084, 1.0, 0.2122, 0.1529, 0.117, 1.0, 0.2122, 0.1529, 0.117, 1.0, 0.2122, 0.1529, 0.117, 1.0, 0.2122, 0.1529, 0.117, 1.0, 0.2122, 0.1529, 0.117, 1.0, 0.2122, 0.1529, 0.117, 1.0, 0.2122, 0.1529, 0.117, 1.0, 0.2122, 0.1529, 0.117, 1.0, 0.2122, 0.1529, 0.117, 1.0, 0.2122, 0.1529, 0.117, 1.0, 0.2122, 0.1529, 0.117, 1.0, 0.2122, 0.1529, 0.117, 1.0, 0.2122, 0.1529, 0.117, 1.0, 0.2122, 0.1529, 0.117, 1.0, 0.2122, 0.1529, 0.117, 1.0, 0.2122, 0.1529, 0.117, 1.0, 0.2122, 0.1529, 0.117, 1.0, 0.2122, 0.1529, 0.117, 1.0, 0.2122, 0.1529, 0.117, 1.0, 0.2122, 0.1529, 0.117, 1.0, 0.2122, 0.1529, 0.117, 1.0, 0.2122, 0.1529, 0.117, 1.0, 0.2122, 0.1529, 0.117, 1.0, 0.2122, 0.1529, 0.117, 1.0, 1.0, 0.5149, 0.3564, 1.0, 1.0, 0.5149, 0.3564, 1.0, 1.0, 0.5149, 0.3564, 1.0, 1.0, 0.5149, 0.3564, 1.0, 1.0, 0.5149, 0.3564, 1.0, 1.0, 0.5149, 0.3564, 1.0, 1.0, 0.5149, 0.3564, 1.0, 1.0, 0.5149, 0.3564, 1.0, 1.0, 0.5149, 0.3564, 1.0, 1.0, 0.5149, 0.3564, 1.0, 1.0, 0.5149, 0.3564, 1.0, 1.0, 0.5149, 0.3564, 1.0, 0.2122, 0.1529, 0.117, 1.0, 0.2122, 0.1529, 0.117, 1.0, 0.2122, 0.1529, 0.117, 1.0, 1.0, 0.5149, 0.3564, 1.0, 1.0, 0.5149, 0.3564, 1.0, 1.0, 0.5149, 0.3564, 1.0, 1.0, 0.5149, 0.3564, 1.0, 1.0, 0.5149, 0.3564, 1.0, 1.0, 0.5149, 0.3564, 1.0, 1.0, 0.5149, 0.3564, 1.0, 1.0, 0.5149, 0.3564, 1.0, 1.0, 0.5149, 0.3564, 1.0, 1.0, 0.5149, 0.3564, 1.0, 1.0, 0.5149, 0.3564, 1.0, 1.0, 0.5149, 0.3564, 1.0, 1.0, 0.5149, 0.3564, 1.0, 1.0, 0.5149, 0.3564, 1.0, 1.0, 0.5149, 0.3564, 1.0, 1.0, 0.5149, 0.3564, 1.0, 1.0, 0.5149, 0.3564, 1.0, 1.0, 0.5149, 0.3564, 1.0, 1.0, 1.0, 1.0, 1.0, 1.0, 1.0, 1.0, 1.0, 1.0, 1.0, 1.0, 1.0, 1.0, 0.5149, 0.3564, 1.0, 1.0, 0.5149, 0.3564, 1.0, 1.0, 0.5149, 0.3564, 1.0, 1.0, 0.5149, 0.3564, 1.0, 1.0, 0.5149, 0.3564, 1.0, 1.0, 0.5149, 0.3564, 1.0, 1.0, 0.5149, 0.3564, 1.0, 1.0, 0.5149, 0.3564, 1.0, 1.0, 0.5149, 0.3564, 1.0, 1.0, 0.5149, 0.3564, 1.0, 1.0, 0.5149, 0.3564, 1.0, 1.0, 0.5149, 0.3564, 1.0, 1.0, 0.5149, 0.3564, 1.0, 1.0, 0.5149, 0.3564, 1.0, 1.0, 0.5149, 0.3564, 1.0, 1.0, 1.0, 1.0, 1.0, 1.0, 1.0, 1.0, 1.0, 1.0, 1.0, 1.0, 1.0, 1.0, 0.5149, 0.3564, 1.0, 1.0, 0.5149, 0.3564, 1.0, 1.0, 0.5149, 0.3564, 1.0, 0.3515, 0.1812, 0.1529, 1.0, 0.3515, 0.1812, 0.1529, 1.0, 0.3515, 0.1812, 0.1529, 1.0, 0.2122, 0.1529, 0.117, 1.0, 0.2122, 0.1529, 0.117, 1.0, 0.2122, 0.1529, 0.117, 1.0, 0.2122, 0.1529, 0.117, 1.0, 0.2122, 0.1529, 0.117, 1.0, 0.2122, 0.1529, 0.117, 1.0, 1.0, 1.0, 1.0, 1.0, 1.0, 1.0, 1.0, 1.0, 1.0, 1.0, 1.0, 1.0, 1.0, 1.0, 1.0, 1.0, 1.0, 1.0, 1.0, 1.0, 1.0, 1.0, 1.0, 1.0, 0.4621, 0.2051, 0.1651, 1.0, 0.4621, 0.2051, 0.1651, 1.0, 0.4621, 0.2051, 0.1651, 1.0, 1.0, 1.0, 1.0, 1.0, 1.0, 1.0, 1.0, 1.0, 1.0, 1.0, 1.0, 1.0, 1.0, 1.0, 1.0, 1.0, 1.0, 1.0, 1.0, 1.0, 1.0, 1.0, 1.0, 1.0, 0.3515, 0.1812, 0.1529, 1.0, 0.3515, 0.1812, 0.1529, 1.0, 0.3515, 0.1812, 0.1529, 1.0, 0.3515, 0.1812, 0.1529, 1.0, 0.3515, 0.1812, 0.1529, 1.0, 0.3515, 0.1812, 0.1529, 1.0, 0.4621, 0.2051, 0.1651, 1.0, 0.4621, 0.2051, 0.1651, 1.0, 0.4621, 0.2051, 0.1651, 1.0, 0.4621, 0.2051, 0.1651, 1.0, 0.4621, 0.2051, 0.1651, 1.0, 0.4621, 0.2051, 0.1651, 1.0, 0.4621, 0.2051, 0.1651, 1.0, 0.4621, 0.2051, 0.1651, 1.0, 0.4621, 0.2051, 0.1651, 1.0, 0.4621, 0.2051, 0.1651, 1.0, 0.4621, 0.2051, 0.1651, 1.0, 0.4621, 0.2051, 0.1651, 1.0, 0.4621, 0.2051, 0.1651, 1.0, 0.4621, 0.2051, 0.1651, 1.0, 0.4621, 0.2051, 0.1651, 1.0, 0.4621, 0.2051, 0.1651, 1.0, 0.4621, 0.2051, 0.1651, 1.0, 0.4621, 0.2051, 0.1651, 1.0, 0.4621, 0.2051, 0.1651, 1.0, 0.4621, 0.2051, 0.1651, 1.0, 0.4621, 0.2051, 0.1651, 1.0, 0.4621, 0.2051, 0.1651, 1.0, 0.4621, 0.2051, 0.1651, 1.0, 0.4621, 0.2051, 0.1651, 1.0, 0.1559, 0.09084, 0.05448, 1.0, 0.1559, 0.09084, 0.05448, 1.0, 0.1559, 0.09084, 0.05448, 1.0, 0.4621, 0.2051, 0.1651, 1.0, 0.4621, 0.2051, 0.1651, 1.0, 0.4621, 0.2051, 0.1651, 1.0, 0.4621, 0.2051, 0.1651, 1.0, 0.4621, 0.2051, 0.1651, 1.0, 0.4621, 0.2051, 0.1651, 1.0, 0.4621, 0.2051, 0.1651, 1.0, 0.4621, 0.2051, 0.1651, 1.0, 0.4621, 0.2051, 0.1651, 1.0, 0.2542, 0.1683, 0.117, 1.0, 0.2542, 0.1683, 0.117, 1.0, 0.2542, 0.1683, 0.117, 1.0, 1.0, 0.5149, 0.3564, 1.0, 1.0, 0.5149, 0.3564, 1.0, 1.0, 0.5149, 0.3564, 1.0, 1.0, 0.5149, 0.3564, 1.0, 1.0, 0.5149, 0.3564, 1.0, 1.0, 0.5149, 0.3564, 1.0, 1.0, 0.5149, 0.3564, 1.0, 1.0, 0.5149, 0.3564, 1.0, 1.0, 0.5149, 0.3564, 1.0, 0.2542, 0.1683, 0.117, 1.0, 0.2542, 0.1683, 0.117, 1.0, 0.2542, 0.1683, 0.117, 1.0, 0.2542, 0.1683, 0.117, 1.0, 0.2542, 0.1683, 0.117, 1.0, 0.2542, 0.1683, 0.117, 1.0, 0.2542, 0.1683, 0.117, 1.0, 0.2542, 0.1683, 0.117, 1.0, 0.2542, 0.1683, 0.117, 1.0, 0.2542, 0.1683, 0.117, 1.0, 0.2542, 0.1683, 0.117, 1.0, 0.2542, 0.1683, 0.117, 1.0, 0.2542, 0.1683, 0.117, 1.0, 0.2542, 0.1683, 0.117, 1.0, 0.2542, 0.1683, 0.117, 1.0, 0.2542, 0.1683, 0.117, 1.0, 0.2542, 0.1683, 0.117, 1.0, 0.2542, 0.1683, 0.117, 1.0, 0.2542, 0.1683, 0.117, 1.0, 0.2542, 0.1683, 0.117, 1.0, 0.2542, 0.1683, 0.117, 1.0, 0.2542, 0.1683, 0.117, 1.0, 0.2542, 0.1683, 0.117, 1.0, 0.2542, 0.1683, 0.117, 1.0, 0.2542, 0.1683, 0.117, 1.0, 0.2542, 0.1683, 0.117, 1.0, 0.2542, 0.1683, 0.117, 1.0, 0.2542, 0.1683, 0.117, 1.0, 0.2542, 0.1683, 0.117, 1.0, 0.2542, 0.1683, 0.117, 1.0, 0.2542, 0.1683, 0.117, 1.0, 0.2542, 0.1683, 0.117, 1.0, 0.2542, 0.1683, 0.117, 1.0, 0.2542, 0.1683, 0.117, 1.0, 0.2542, 0.1683, 0.117, 1.0, 0.2542, 0.1683, 0.117, 1.0, 0.2542, 0.1683, 0.117, 1.0, 0.2542, 0.1683, 0.117, 1.0, 0.2542, 0.1683, 0.117, 1.0, 0.2542, 0.1683, 0.117, 1.0, 0.2542, 0.1683, 0.117, 1.0, 0.2542, 0.1683, 0.117, 1.0, 0.2542, 0.1683, 0.117, 1.0, 0.2542, 0.1683, 0.117, 1.0, 0.2542, 0.1683, 0.117, 1.0, 0.2542, 0.1683, 0.117, 1.0, 0.2542, 0.1683, 0.117, 1.0, 0.2542, 0.1683, 0.117, 1.0, 0.2542, 0.1683, 0.117, 1.0, 0.2542, 0.1683, 0.117, 1.0, 0.2542, 0.1683, 0.117, 1.0, 0.2542, 0.1683, 0.117, 1.0, 0.2542, 0.1683, 0.117, 1.0, 0.2542, 0.1683, 0.117, 1.0, 0.2542, 0.1683, 0.117, 1.0, 0.2542, 0.1683, 0.117, 1.0, 0.2542, 0.1683, 0.117, 1.0, 0.2542, 0.1683, 0.117, 1.0, 0.2542, 0.1683, 0.117, 1.0, 0.2542, 0.1683, 0.117, 1.0, 1.0, 1.0, 1.0, 1.0, 1.0, 1.0, 1.0, 1.0, 1.0, 1.0, 1.0, 1.0, 1.0, 0.5149, 0.3564, 1.0, 1.0, 0.5149, 0.3564, 1.0, 1.0, 0.5149, 0.3564, 1.0, 1.0, 1.0, 1.0, 1.0, 1.0, 1.0, 1.0, 1.0, 1.0, 1.0, 1.0, 1.0, 1.0, 0.5149, 0.3564, 1.0, 1.0, 0.5149, 0.3564, 1.0, 1.0, 0.5149, 0.3564, 1.0, 1.0, 0.5149, 0.3564, 1.0, 1.0, 0.5149, 0.3564, 1.0, 1.0, 0.5149, 0.3564, 1.0, 1.0, 0.5149, 0.3564, 1.0, 1.0, 0.5149, 0.3564, 1.0, 1.0, 0.5149, 0.3564, 1.0, 1.0, 0.5149, 0.3564, 1.0, 1.0, 0.5149, 0.3564, 1.0, 1.0, 0.5149, 0.3564, 1.0, 1.0, 1.0, 1.0, 1.0, 1.0, 1.0, 1.0, 1.0, 1.0, 1.0, 1.0, 1.0, 1.0, 0.5149, 0.3564, 1.0, 1.0, 0.5149, 0.3564, 1.0, 1.0, 0.5149, 0.3564, 1.0, 1.0, 1.0, 1.0, 1.0, 1.0, 1.0, 1.0, 1.0, 1.0, 1.0, 1.0, 1.0, 1.0, 0.5149, 0.3564, 1.0, 1.0, 0.5149, 0.3564, 1.0, 1.0, 0.5149, 0.3564, 1.0, 1.0, 0.5149, 0.3564, 1.0, 1.0, 0.5149, 0.3564, 1.0, 1.0, 0.5149, 0.3564, 1.0, 1.0, 0.5149, 0.3564, 1.0, 1.0, 0.5149, 0.3564, 1.0, 1.0, 0.5149, 0.3564, 1.0, 1.0, 0.5149, 0.3564, 1.0, 1.0, 0.5149, 0.3564, 1.0, 1.0, 0.5149, 0.3564, 1.0, 1.0, 0.5149, 0.3564, 1.0, 1.0, 0.5149, 0.3564, 1.0, 1.0, 0.5149, 0.3564, 1.0, 1.0, 0.5149, 0.3564, 1.0, 1.0, 0.5149, 0.3564, 1.0, 1.0, 0.5149, 0.3564, 1.0, 1.0, 0.5149, 0.3564, 1.0, 1.0, 0.5149, 0.3564, 1.0, 1.0, 0.5149, 0.3564, 1.0, 1.0, 0.5149, 0.3564, 1.0, 1.0, 0.5149, 0.3564, 1.0, 1.0, 0.5149, 0.3564, 1.0, 1.0, 1.0, 1.0, 1.0, 1.0, 1.0, 1.0, 1.0, 1.0, 1.0, 1.0, 1.0, 1.0, 1.0, 1.0, 1.0, 1.0, 1.0, 1.0, 1.0, 1.0, 1.0, 1.0, 1.0, 1.0, 0.5149, 0.3564, 1.0, 1.0, 0.5149, 0.3564, 1.0, 1.0, 0.5149, 0.3564, 1.0, 1.0, 0.5149, 0.3564, 1.0, 1.0, 0.5149, 0.3564, 1.0, 1.0, 0.5149, 0.3564, 1.0, 1.0, 1.0, 1.0, 1.0, 1.0, 1.0, 1.0, 1.0, 1.0, 1.0, 1.0, 1.0, 1.0, 1.0, 1.0, 1.0, 1.0, 1.0, 1.0, 1.0, 1.0, 1.0, 1.0, 1.0, 0.2542, 0.1683, 0.117, 1.0, 0.2542, 0.1683, 0.117, 1.0, 0.2542, 0.1683, 0.117, 1.0, 0.2542, 0.1683, 0.117, 1.0, 0.2542, 0.1683, 0.117, 1.0, 0.2542, 0.1683, 0.117, 1.0, 0.2542, 0.1683, 0.117, 1.0, 0.2542, 0.1683, 0.117, 1.0, 0.2542, 0.1683, 0.117, 1.0, 0.2542, 0.1683, 0.117, 1.0, 0.2542, 0.1683, 0.117, 1.0, 0.2542, 0.1683, 0.117, 1.0, 0.2542, 0.1683, 0.117, 1.0, 0.2542, 0.1683, 0.117, 1.0, 0.2542, 0.1683, 0.117, 1.0, 0.2542, 0.1683, 0.117, 1.0, 0.2542, 0.1683, 0.117, 1.0, 0.2542, 0.1683, 0.117, 1.0, 0.2542, 0.1683, 0.117, 1.0, 0.2542, 0.1683, 0.117, 1.0, 0.2542, 0.1683, 0.117, 1.0, 0.2542, 0.1683, 0.117, 1.0, 0.2542, 0.1683, 0.117, 1.0, 0.2542, 0.1683, 0.117, 1.0, 0.2542, 0.1683, 0.117, 1.0, 0.2542, 0.1683, 0.117, 1.0, 0.2542, 0.1683, 0.117, 1.0, 0.2542, 0.1683, 0.117, 1.0, 0.2542, 0.1683, 0.117, 1.0, 0.2542, 0.1683, 0.117, 1.0, 0.2542, 0.1683, 0.117, 1.0, 0.2542, 0.1683, 0.117, 1.0, 0.2542, 0.1683, 0.117, 1.0, 1.0, 0.5149, 0.3564, 1.0, 1.0, 0.5149, 0.3564, 1.0, 1.0, 0.5149, 0.3564, 1.0, 0.4621, 0.2051, 0.1651, 1.0, 0.4621, 0.2051, 0.1651, 1.0, 0.4621, 0.2051, 0.1651, 1.0, 0.1559, 0.09084, 0.05448, 1.0, 0.1559, 0.09084, 0.05448, 1.0, 0.1559, 0.09084, 0.05448, 1.0, 0.4621, 0.2051, 0.1651, 1.0, 0.4621, 0.2051, 0.1651, 1.0, 0.4621, 0.2051, 0.1651, 1.0, 0.4621, 0.2051, 0.1651, 1.0, 0.4621, 0.2051, 0.1651, 1.0, 0.4621, 0.2051, 0.1651, 1.0, 0.4621, 0.2051, 0.1651, 1.0, 0.4621, 0.2051, 0.1651, 1.0, 0.4621, 0.2051, 0.1651, 1.0, 0.4621, 0.2051, 0.1651, 1.0, 0.4621, 0.2051, 0.1651, 1.0, 0.4621, 0.2051, 0.1651, 1.0, 0.4621, 0.2051, 0.1651, 1.0, 0.4621, 0.2051, 0.1651, 1.0, 0.4621, 0.2051, 0.1651, 1.0, 0.3515, 0.1812, 0.1529, 1.0, 0.3515, 0.1812, 0.1529, 1.0, 0.3515, 0.1812, 0.1529, 1.0, 1.0, 1.0, 1.0, 1.0, 1.0, 1.0, 1.0, 1.0, 1.0, 1.0, 1.0, 1.0, 1.0, 1.0, 1.0, 1.0, 1.0, 1.0, 1.0, 1.0, 1.0, 1.0, 1.0, 1.0, 1.0, 1.0, 1.0, 1.0, 1.0, 1.0, 1.0, 1.0, 1.0, 1.0, 1.0, 1.0, 1.0, 1.0, 1.0, 1.0, 1.0, 1.0, 1.0, 1.0, 1.0, 1.0, 1.0, 1.0, 1.0, 1.0, 1.0, 1.0, 1.0, 1.0, 1.0, 1.0, 1.0, 1.0, 1.0, 1.0, 1.0, 0.5149, 0.3564, 1.0, 1.0, 0.5149, 0.3564, 1.0, 1.0, 0.5149, 0.3564, 1.0, 1.0, 1.0, 1.0, 1.0, 1.0, 1.0, 1.0, 1.0, 1.0, 1.0, 1.0, 1.0, 1.0, 0.5149, 0.3564, 1.0, 1.0, 0.5149, 0.3564, 1.0, 1.0, 0.5149, 0.3564, 1.0, 1.0, 0.5149, 0.3564, 1.0, 1.0, 0.5149, 0.3564, 1.0, 1.0, 0.5149, 0.3564, 1.0, 0.2122, 0.1529, 0.117, 1.0, 0.2122, 0.1529, 0.117, 1.0, 0.2122, 0.1529, 0.117, 1.0, 1.0, 0.5149, 0.3564, 1.0, 1.0, 0.5149, 0.3564, 1.0, 1.0, 0.5149, 0.3564, 1.0, 0.1559, 0.09084, 0.05448, 1.0, 0.1559, 0.09084, 0.05448, 1.0, 0.1559, 0.09084, 0.05448, 1.0, 0.1559, 0.09084, 0.05448, 1.0, 0.1559, 0.09084, 0.05448, 1.0, 0.1559, 0.09084, 0.05448, 1.0, 0.1559, 0.09084, 0.05448, 1.0, 0.1559, 0.09084, 0.05448, 1.0, 0.1559, 0.09084, 0.05448, 1.0, 0.1559, 0.09084, 0.05448, 1.0, 0.1559, 0.09084, 0.05448, 1.0, 0.1559, 0.09084, 0.05448, 1.0, 0.1559, 0.09084, 0.05448, 1.0, 0.1559, 0.09084, 0.05448, 1.0, 0.1559, 0.09084, 0.05448, 1.0, 0.1559, 0.09084, 0.05448, 1.0, 0.1559, 0.09084, 0.05448, 1.0, 0.1559, 0.09084, 0.05448, 1.0, 0.1559, 0.09084, 0.05448, 1.0, 0.1559, 0.09084, 0.05448, 1.0, 0.1559, 0.09084, 0.05448, 1.0, 0.1559, 0.09084, 0.05448, 1.0, 0.1559, 0.09084, 0.05448, 1.0, 0.1559, 0.09084, 0.05448, 1.0, 0.1559, 0.09084, 0.05448, 1.0, 0.1559, 0.09084, 0.05448, 1.0, 0.1559, 0.09084, 0.05448, 1.0, 0.1559, 0.09084, 0.05448, 1.0, 0.1559, 0.09084, 0.05448, 1.0, 0.1559, 0.09084, 0.05448, 1.0, 0.1559, 0.09084, 0.05448, 1.0, 0.1559, 0.09084, 0.05448, 1.0, 0.1559, 0.09084, 0.05448, 1.0, 0.1559, 0.09084, 0.05448, 1.0, 0.1559, 0.09084, 0.05448, 1.0, 0.1559, 0.09084, 0.05448, 1.0, 0.02416, 0.02416, 0.02416, 1.0, 0.02416, 0.02416, 0.02416, 1.0, 0.02416, 0.02416, 0.02416, 1.0, 0.02416, 0.02416, 0.02416, 1.0, 0.02416, 0.02416, 0.02416, 1.0, 0.02416, 0.02416, 0.02416, 1.0, 0.1559, 0.09084, 0.05448, 1.0, 0.1559, 0.09084, 0.05448, 1.0, 0.1559, 0.09084, 0.05448, 1.0, 0.1559, 0.09084, 0.05448, 1.0, 0.1559, 0.09084, 0.05448, 1.0, 0.1559, 0.09084, 0.05448, 1.0, 0.02416, 0.02416, 0.02416, 1.0, 0.02416, 0.02416, 0.02416, 1.0, 0.02416, 0.02416, 0.02416, 1.0, 0.1559, 0.09084, 0.05448, 1.0, 0.1559, 0.09084, 0.05448, 1.0, 0.1559, 0.09084, 0.05448, 1.0, 0.1559, 0.09084, 0.05448, 1.0, 0.1559, 0.09084, 0.05448, 1.0, 0.1559, 0.09084, 0.05448, 1.0, 0.1559, 0.09084, 0.05448, 1.0, 0.1559, 0.09084, 0.05448, 1.0, 0.1559, 0.09084, 0.05448, 1.0, 0.1559, 0.09084, 0.05448, 1.0, 0.1559, 0.09084, 0.05448, 1.0, 0.1559, 0.09084, 0.05448, 1.0, 0.1559, 0.09084, 0.05448, 1.0, 0.1559, 0.09084, 0.05448, 1.0, 0.1559, 0.09084, 0.05448, 1.0, 1.0, 0.5149, 0.3564, 1.0, 1.0, 0.5149, 0.3564, 1.0, 1.0, 0.5149, 0.3564, 1.0, 1.0, 0.5149, 0.3564, 1.0, 1.0, 0.5149, 0.3564, 1.0, 1.0, 0.5149, 0.3564, 1.0, 1.0, 0.5149, 0.3564, 1.0, 1.0, 0.5149, 0.3564, 1.0, 1.0, 0.5149, 0.3564, 1.0, 1.0, 0.5149, 0.3564, 1.0, 1.0, 0.5149, 0.3564, 1.0, 1.0, 0.5149, 0.3564, 1.0, 1.0, 0.5149, 0.3564, 1.0, 1.0, 0.5149, 0.3564, 1.0, 1.0, 0.5149, 0.3564, 1.0, 1.0, 0.5149, 0.3564, 1.0, 1.0, 0.5149, 0.3564, 1.0, 1.0, 0.5149, 0.3564, 1.0, 0.7084, 0.7084, 0.7084, 1.0, 0.7084, 0.7084, 0.7084, 1.0, 0.7084, 0.7084, 0.7084, 1.0, 0.7084, 0.7084, 0.7084, 1.0, 0.7084, 0.7084, 0.7084, 1.0, 0.7084, 0.7084, 0.7084, 1.0, 0.7084, 0.7084, 0.7084, 1.0, 0.7084, 0.7084, 0.7084, 1.0, 0.7084, 0.7084, 0.7084, 1.0, 0.7084, 0.7084, 0.7084, 1.0, 0.7084, 0.7084, 0.7084, 1.0, 0.7084, 0.7084, 0.7084, 1.0, 0.7084, 0.7084, 0.7084, 1.0, 0.7084, 0.7084, 0.7084, 1.0, 0.7084, 0.7084, 0.7084, 1.0, 0.7084, 0.7084, 0.7084, 1.0, 0.7084, 0.7084, 0.7084, 1.0, 0.7084, 0.7084, 0.7084, 1.0, 0.7084, 0.7084, 0.7084, 1.0, 0.7084, 0.7084, 0.7084, 1.0, 0.7084, 0.7084, 0.7084, 1.0, 0.7084, 0.7084, 0.7084, 1.0, 0.7084, 0.7084, 0.7084, 1.0, 0.7084, 0.7084, 0.7084, 1.0, 0.7084, 0.7084, 0.7084, 1.0, 0.7084, 0.7084, 0.7084, 1.0, 0.7084, 0.7084, 0.7084, 1.0, 0.7084, 0.7084, 0.7084, 1.0, 0.7084, 0.7084, 0.7084, 1.0, 0.7084, 0.7084, 0.7084, 1.0, 0.7084, 0.7084, 0.7084, 1.0, 0.7084, 0.7084, 0.7084, 1.0, 0.7084, 0.7084, 0.7084, 1.0, 0.7084, 0.7084, 0.7084, 1.0, 0.7084, 0.7084, 0.7084, 1.0, 0.7084, 0.7084, 0.7084, 1.0, 0.7084, 0.7084, 0.7084, 1.0, 0.7084, 0.7084, 0.7084, 1.0, 0.7084, 0.7084, 0.7084, 1.0, 0.2122, 0.1529, 0.117, 1.0, 0.2122, 0.1529, 0.117, 1.0, 0.2122, 0.1529, 0.117, 1.0, 0.2122, 0.1529, 0.117, 1.0, 0.2122, 0.1529, 0.117, 1.0, 0.2122, 0.1529, 0.117, 1.0, 0.2122, 0.1529, 0.117, 1.0, 0.2122, 0.1529, 0.117, 1.0, 0.2122, 0.1529, 0.117, 1.0, 0.2122, 0.1529, 0.117, 1.0, 0.2122, 0.1529, 0.117, 1.0, 0.2122, 0.1529, 0.117, 1.0, 0.2122, 0.1529, 0.117, 1.0, 0.2122, 0.1529, 0.117, 1.0, 0.2122, 0.1529, 0.117, 1.0, 0.2122, 0.1529, 0.117, 1.0, 0.2122, 0.1529, 0.117, 1.0, 0.2122, 0.1529, 0.117, 1.0, 0.2122, 0.1529, 0.117, 1.0, 0.2122, 0.1529, 0.117, 1.0, 0.2122, 0.1529, 0.117, 1.0, 1.0, 1.0, 1.0, 1.0, 1.0, 1.0, 1.0, 1.0, 1.0, 1.0, 1.0, 1.0, 1.0, 1.0, 1.0, 1.0, 1.0, 1.0, 1.0, 1.0, 1.0, 1.0, 1.0, 1.0, 0.2122, 0.1529, 0.117, 1.0, 0.2122, 0.1529, 0.117, 1.0, 0.2122, 0.1529, 0.117, 1.0, 1.0, 0.5149, 0.3564, 1.0, 1.0, 0.5149, 0.3564, 1.0, 1.0, 0.5149, 0.3564, 1.0, 1.0, 0.5149, 0.3564, 1.0, 1.0, 0.5149, 0.3564, 1.0, 1.0, 0.5149, 0.3564, 1.0, 1.0, 0.5149, 0.3564, 1.0, 1.0, 0.5149, 0.3564, 1.0, 1.0, 0.5149, 0.3564, 1.0, 1.0, 0.5149, 0.3564, 1.0, 1.0, 0.5149, 0.3564, 1.0, 1.0, 0.5149, 0.3564, 1.0, 0.2122, 0.1529, 0.117, 1.0, 0.2122, 0.1529, 0.117, 1.0, 0.2122, 0.1529, 0.117, 1.0, 1.0, 0.5149, 0.3564, 1.0, 1.0, 0.5149, 0.3564, 1.0, 1.0, 0.5149, 0.3564, 1.0, 1.0, 0.5149, 0.3564, 1.0, 1.0, 0.5149, 0.3564, 1.0, 1.0, 0.5149, 0.3564, 1.0, 1.0, 0.5149, 0.3564, 1.0, 1.0, 0.5149, 0.3564, 1.0, 1.0, 0.5149, 0.3564, 1.0, 1.0, 0.5149, 0.3564, 1.0, 1.0, 0.5149, 0.3564, 1.0, 1.0, 0.5149, 0.3564, 1.0, 1.0, 0.5149, 0.3564, 1.0, 1.0, 0.5149, 0.3564, 1.0, 1.0, 0.5149, 0.3564, 1.0, 1.0, 0.5149, 0.3564, 1.0, 1.0, 0.5149, 0.3564, 1.0, 1.0, 0.5149, 0.3564, 1.0, 1.0, 0.5149, 0.3564, 1.0, 1.0, 0.5149, 0.3564, 1.0, 1.0, 0.5149, 0.3564, 1.0, 1.0, 0.5149, 0.3564, 1.0, 1.0, 0.5149, 0.3564, 1.0, 1.0, 0.5149, 0.3564, 1.0, 1.0, 0.5149, 0.3564, 1.0, 1.0, 0.5149, 0.3564, 1.0, 1.0, 0.5149, 0.3564, 1.0, 1.0, 0.5149, 0.3564, 1.0, 1.0, 0.5149, 0.3564, 1.0, 1.0, 0.5149, 0.3564, 1.0, 1.0, 0.5149, 0.3564, 1.0, 1.0, 0.5149, 0.3564, 1.0, 1.0, 0.5149, 0.3564, 1.0, 1.0, 0.5149, 0.3564, 1.0, 1.0, 0.5149, 0.3564, 1.0, 1.0, 0.5149, 0.3564, 1.0, 1.0, 0.5149, 0.3564, 1.0, 1.0, 0.5149, 0.3564, 1.0, 1.0, 0.5149, 0.3564, 1.0, 1.0, 0.5149, 0.3564, 1.0, 1.0, 0.5149, 0.3564, 1.0, 1.0, 0.5149, 0.3564, 1.0, 0.3515, 0.1812, 0.1529, 1.0, 0.3515, 0.1812, 0.1529, 1.0, 0.3515, 0.1812, 0.1529, 1.0, 0.2122, 0.1529, 0.117, 1.0, 0.2122, 0.1529, 0.117, 1.0, 0.2122, 0.1529, 0.117, 1.0, 0.2122, 0.1529, 0.117, 1.0, 0.2122, 0.1529, 0.117, 1.0, 0.2122, 0.1529, 0.117, 1.0, 0.4621, 0.2051, 0.1651, 1.0, 0.4621, 0.2051, 0.1651, 1.0, 0.4621, 0.2051, 0.1651, 1.0, 0.3515, 0.1812, 0.1529, 1.0, 0.3515, 0.1812, 0.1529, 1.0, 0.3515, 0.1812, 0.1529, 1.0, 0.3515, 0.1812, 0.1529, 1.0, 0.3515, 0.1812, 0.1529, 1.0, 0.3515, 0.1812, 0.1529, 1.0, 0.4621, 0.2051, 0.1651, 1.0, 0.4621, 0.2051, 0.1651, 1.0, 0.4621, 0.2051, 0.1651, 1.0, 0.4621, 0.2051, 0.1651, 1.0, 0.4621, 0.2051, 0.1651, 1.0, 0.4621, 0.2051, 0.1651, 1.0, 0.4621, 0.2051, 0.1651, 1.0, 0.4621, 0.2051, 0.1651, 1.0, 0.4621, 0.2051, 0.1651, 1.0, 0.4621, 0.2051, 0.1651, 1.0, 0.4621, 0.2051, 0.1651, 1.0, 0.4621, 0.2051, 0.1651, 1.0, 0.4621, 0.2051, 0.1651, 1.0, 0.4621, 0.2051, 0.1651, 1.0, 0.4621, 0.2051, 0.1651, 1.0, 0.4621, 0.2051, 0.1651, 1.0, 0.4621, 0.2051, 0.1651, 1.0, 0.4621, 0.2051, 0.1651, 1.0, 0.4621, 0.2051, 0.1651, 1.0, 0.4621, 0.2051, 0.1651, 1.0, 0.4621, 0.2051, 0.1651, 1.0, 0.4621, 0.2051, 0.1651, 1.0, 0.4621, 0.2051, 0.1651, 1.0, 0.4621, 0.2051, 0.1651, 1.0, 0.1559, 0.09084, 0.05448, 1.0, 0.1559, 0.09084, 0.05448, 1.0, 0.1559, 0.09084, 0.05448, 1.0, 0.4621, 0.2051, 0.1651, 1.0, 0.4621, 0.2051, 0.1651, 1.0, 0.4621, 0.2051, 0.1651, 1.0, 0.4621, 0.2051, 0.1651, 1.0, 0.4621, 0.2051, 0.1651, 1.0, 0.4621, 0.2051, 0.1651, 1.0, 0.4621, 0.2051, 0.1651, 1.0, 0.4621, 0.2051, 0.1651, 1.0, 0.4621, 0.2051, 0.1651, 1.0, 0.2542, 0.1683, 0.117, 1.0, 0.2542, 0.1683, 0.117, 1.0, 0.2542, 0.1683, 0.117, 1.0, 1.0, 0.5149, 0.3564, 1.0, 1.0, 0.5149, 0.3564, 1.0, 1.0, 0.5149, 0.3564, 1.0, 1.0, 0.5149, 0.3564, 1.0, 1.0, 0.5149, 0.3564, 1.0, 1.0, 0.5149, 0.3564, 1.0, 1.0, 0.5149, 0.3564, 1.0, 1.0, 0.5149, 0.3564, 1.0, 1.0, 0.5149, 0.3564, 1.0, 0.2542, 0.1683, 0.117, 1.0, 0.2542, 0.1683, 0.117, 1.0, 0.2542, 0.1683, 0.117, 1.0, 0.2542, 0.1683, 0.117, 1.0, 0.2542, 0.1683, 0.117, 1.0, 0.2542, 0.1683, 0.117, 1.0, 0.2542, 0.1683, 0.117, 1.0, 0.2542, 0.1683, 0.117, 1.0, 0.2542, 0.1683, 0.117, 1.0, 0.2542, 0.1683, 0.117, 1.0, 0.2542, 0.1683, 0.117, 1.0, 0.2542, 0.1683, 0.117, 1.0, 0.2542, 0.1683, 0.117, 1.0, 0.2542, 0.1683, 0.117, 1.0, 0.2542, 0.1683, 0.117, 1.0, 0.2542, 0.1683, 0.117, 1.0, 0.2542, 0.1683, 0.117, 1.0, 0.2542, 0.1683, 0.117, 1.0, 0.2542, 0.1683, 0.117, 1.0, 0.2542, 0.1683, 0.117, 1.0, 0.2542, 0.1683, 0.117, 1.0, 0.2542, 0.1683, 0.117, 1.0, 0.2542, 0.1683, 0.117, 1.0, 0.2542, 0.1683, 0.117, 1.0, 0.2542, 0.1683, 0.117, 1.0, 0.2542, 0.1683, 0.117, 1.0, 0.2542, 0.1683, 0.117, 1.0, 0.2542, 0.1683, 0.117, 1.0, 0.2542, 0.1683, 0.117, 1.0, 0.2542, 0.1683, 0.117, 1.0, 0.2542, 0.1683, 0.117, 1.0, 0.2542, 0.1683, 0.117, 1.0, 0.2542, 0.1683, 0.117, 1.0, 0.2542, 0.1683, 0.117, 1.0, 0.2542, 0.1683, 0.117, 1.0, 0.2542, 0.1683, 0.117, 1.0, 0.2542, 0.1683, 0.117, 1.0, 0.2542, 0.1683, 0.117, 1.0, 0.2542, 0.1683, 0.117, 1.0, 0.2542, 0.1683, 0.117, 1.0, 0.2542, 0.1683, 0.117, 1.0, 0.2542, 0.1683, 0.117, 1.0, 0.2542, 0.1683, 0.117, 1.0, 0.2542, 0.1683, 0.117, 1.0, 0.2542, 0.1683, 0.117, 1.0, 0.2542, 0.1683, 0.117, 1.0, 0.2542, 0.1683, 0.117, 1.0, 0.2542, 0.1683, 0.117, 1.0, 0.2542, 0.1683, 0.117, 1.0, 0.2542, 0.1683, 0.117, 1.0, 0.2542, 0.1683, 0.117, 1.0, 0.2542, 0.1683, 0.117, 1.0, 0.2542, 0.1683, 0.117, 1.0, 0.2542, 0.1683, 0.117, 1.0, 0.2542, 0.1683, 0.117, 1.0, 0.2542, 0.1683, 0.117, 1.0, 0.2542, 0.1683, 0.117, 1.0, 0.2542, 0.1683, 0.117, 1.0, 0.2542, 0.1683, 0.117, 1.0, 0.2542, 0.1683, 0.117, 1.0, 1.0, 0.5149, 0.3564, 1.0, 1.0, 0.5149, 0.3564, 1.0, 1.0, 0.5149, 0.3564, 1.0, 1.0, 0.5149, 0.3564, 1.0, 1.0, 0.5149, 0.3564, 1.0, 1.0, 0.5149, 0.3564, 1.0, 1.0, 0.5149, 0.3564, 1.0, 1.0, 0.5149, 0.3564, 1.0, 1.0, 0.5149, 0.3564, 1.0, 1.0, 0.5149, 0.3564, 1.0, 1.0, 0.5149, 0.3564, 1.0, 1.0, 0.5149, 0.3564, 1.0, 1.0, 0.5149, 0.3564, 1.0, 1.0, 0.5149, 0.3564, 1.0, 1.0, 0.5149, 0.3564, 1.0, 1.0, 0.5149, 0.3564, 1.0, 1.0, 0.5149, 0.3564, 1.0, 1.0, 0.5149, 0.3564, 1.0, 1.0, 0.5149, 0.3564, 1.0, 1.0, 0.5149, 0.3564, 1.0, 1.0, 0.5149, 0.3564, 1.0, 1.0, 0.5149, 0.3564, 1.0, 1.0, 0.5149, 0.3564, 1.0, 1.0, 0.5149, 0.3564, 1.0, 1.0, 0.5149, 0.3564, 1.0, 1.0, 0.5149, 0.3564, 1.0, 1.0, 0.5149, 0.3564, 1.0, 1.0, 0.5149, 0.3564, 1.0, 1.0, 0.5149, 0.3564, 1.0, 1.0, 0.5149, 0.3564, 1.0, 1.0, 0.5149, 0.3564, 1.0, 1.0, 0.5149, 0.3564, 1.0, 1.0, 0.5149, 0.3564, 1.0, 1.0, 0.5149, 0.3564, 1.0, 1.0, 0.5149, 0.3564, 1.0, 1.0, 0.5149, 0.3564, 1.0, 1.0, 0.5149, 0.3564, 1.0, 1.0, 0.5149, 0.3564, 1.0, 1.0, 0.5149, 0.3564, 1.0, 1.0, 0.5149, 0.3564, 1.0, 1.0, 0.5149, 0.3564, 1.0, 1.0, 0.5149, 0.3564, 1.0, 1.0, 0.5149, 0.3564, 1.0, 1.0, 0.5149, 0.3564, 1.0, 1.0, 0.5149, 0.3564, 1.0, 1.0, 0.5149, 0.3564, 1.0, 1.0, 0.5149, 0.3564, 1.0, 1.0, 0.5149, 0.3564, 1.0, 0.2542, 0.1683, 0.117, 1.0, 0.2542, 0.1683, 0.117, 1.0, 0.2542, 0.1683, 0.117, 1.0, 0.2542, 0.1683, 0.117, 1.0, 0.2542, 0.1683, 0.117, 1.0, 0.2542, 0.1683, 0.117, 1.0, 0.2542, 0.1683, 0.117, 1.0, 0.2542, 0.1683, 0.117, 1.0, 0.2542, 0.1683, 0.117, 1.0, 0.2542, 0.1683, 0.117, 1.0, 0.2542, 0.1683, 0.117, 1.0, 0.2542, 0.1683, 0.117, 1.0, 0.2542, 0.1683, 0.117, 1.0, 0.2542, 0.1683, 0.117, 1.0, 0.2542, 0.1683, 0.117, 1.0, 0.2542, 0.1683, 0.117, 1.0, 0.2542, 0.1683, 0.117, 1.0, 0.2542, 0.1683, 0.117, 1.0, 0.2542, 0.1683, 0.117, 1.0, 0.2542, 0.1683, 0.117, 1.0, 0.2542, 0.1683, 0.117, 1.0, 0.2542, 0.1683, 0.117, 1.0, 0.2542, 0.1683, 0.117, 1.0, 0.2542, 0.1683, 0.117, 1.0, 0.2542, 0.1683, 0.117, 1.0, 0.2542, 0.1683, 0.117, 1.0, 0.2542, 0.1683, 0.117, 1.0, 0.2542, 0.1683, 0.117, 1.0, 0.2542, 0.1683, 0.117, 1.0, 0.2542, 0.1683, 0.117, 1.0, 0.2542, 0.1683, 0.117, 1.0, 0.2542, 0.1683, 0.117, 1.0, 0.2542, 0.1683, 0.117, 1.0, 1.0, 0.5149, 0.3564, 1.0, 1.0, 0.5149, 0.3564, 1.0, 1.0, 0.5149, 0.3564, 1.0, 0.4621, 0.2051, 0.1651, 1.0, 0.4621, 0.2051, 0.1651, 1.0, 0.4621, 0.2051, 0.1651, 1.0, 0.1559, 0.09084, 0.05448, 1.0, 0.1559, 0.09084, 0.05448, 1.0, 0.1559, 0.09084, 0.05448, 1.0, 0.4621, 0.2051, 0.1651, 1.0, 0.4621, 0.2051, 0.1651, 1.0, 0.4621, 0.2051, 0.1651, 1.0, 0.4621, 0.2051, 0.1651, 1.0, 0.4621, 0.2051, 0.1651, 1.0, 0.4621, 0.2051, 0.1651, 1.0, 0.4621, 0.2051, 0.1651, 1.0, 0.4621, 0.2051, 0.1651, 1.0, 0.4621, 0.2051, 0.1651, 1.0, 0.4621, 0.2051, 0.1651, 1.0, 0.4621, 0.2051, 0.1651, 1.0, 0.4621, 0.2051, 0.1651, 1.0, 0.4621, 0.2051, 0.1651, 1.0, 0.4621, 0.2051, 0.1651, 1.0, 0.4621, 0.2051, 0.1651, 1.0, 0.3515, 0.1812, 0.1529, 1.0, 0.3515, 0.1812, 0.1529, 1.0, 0.3515, 0.1812, 0.1529, 1.0, 1.0, 0.5149, 0.3564, 1.0, 1.0, 0.5149, 0.3564, 1.0, 1.0, 0.5149, 0.3564, 1.0, 1.0, 0.5149, 0.3564, 1.0, 1.0, 0.5149, 0.3564, 1.0, 1.0, 0.5149, 0.3564, 1.0, 1.0, 0.5149, 0.3564, 1.0, 1.0, 0.5149, 0.3564, 1.0, 1.0, 0.5149, 0.3564, 1.0, 0.2122, 0.1529, 0.117, 1.0, 0.2122, 0.1529, 0.117, 1.0, 0.2122, 0.1529, 0.117, 1.0, 1.0, 0.5149, 0.3564, 1.0, 1.0, 0.5149, 0.3564, 1.0, 1.0, 0.5149, 0.3564, 1.0, 0.1559, 0.09084, 0.05448, 1.0, 0.1559, 0.09084, 0.05448, 1.0, 0.1559, 0.09084, 0.05448, 1.0, 0.1559, 0.09084, 0.05448, 1.0, 0.1559, 0.09084, 0.05448, 1.0, 0.1559, 0.09084, 0.05448, 1.0, 0.1559, 0.09084, 0.05448, 1.0, 0.1559, 0.09084, 0.05448, 1.0, 0.1559, 0.09084, 0.05448, 1.0, 0.1559, 0.09084, 0.05448, 1.0, 0.1559, 0.09084, 0.05448, 1.0, 0.1559, 0.09084, 0.05448, 1.0, 0.1559, 0.09084, 0.05448, 1.0, 0.1559, 0.09084, 0.05448, 1.0, 0.1559, 0.09084, 0.05448, 1.0, 0.1559, 0.09084, 0.05448, 1.0, 0.1559, 0.09084, 0.05448, 1.0, 0.1559, 0.09084, 0.05448, 1.0, 0.1559, 0.09084, 0.05448, 1.0, 0.1559, 0.09084, 0.05448, 1.0, 0.1559, 0.09084, 0.05448, 1.0, 0.1559, 0.09084, 0.05448, 1.0, 0.1559, 0.09084, 0.05448, 1.0, 0.1559, 0.09084, 0.05448, 1.0, 0.1559, 0.09084, 0.05448, 1.0, 0.1559, 0.09084, 0.05448, 1.0, 0.1559, 0.09084, 0.05448, 1.0, 0.1559, 0.09084, 0.05448, 1.0, 0.1559, 0.09084, 0.05448, 1.0, 0.1559, 0.09084, 0.05448, 1.0, 0.1559, 0.09084, 0.05448, 1.0, 0.1559, 0.09084, 0.05448, 1.0, 0.1559, 0.09084, 0.05448, 1.0, 0.1559, 0.09084, 0.05448, 1.0, 0.1559, 0.09084, 0.05448, 1.0, 0.1559, 0.09084, 0.05448, 1.0, 0.02416, 0.02416, 0.02416, 1.0, 0.02416, 0.02416, 0.02416, 1.0, 0.02416, 0.02416, 0.02416, 1.0, 0.02416, 0.02416, 0.02416, 1.0, 0.02416, 0.02416, 0.02416, 1.0, 0.02416, 0.02416, 0.02416, 1.0, 0.1559, 0.09084, 0.05448, 1.0, 0.1559, 0.09084, 0.05448, 1.0, 0.1559, 0.09084, 0.05448, 1.0, 0.1559, 0.09084, 0.05448, 1.0, 0.1559, 0.09084, 0.05448, 1.0, 0.1559, 0.09084, 0.05448, 1.0, 0.02416, 0.02416, 0.02416, 1.0, 0.02416, 0.02416, 0.02416, 1.0, 0.02416, 0.02416, 0.02416, 1.0, 0.1559, 0.09084, 0.05448, 1.0, 0.1559, 0.09084, 0.05448, 1.0, 0.1559, 0.09084, 0.05448, 1.0, 0.1559, 0.09084, 0.05448, 1.0, 0.1559, 0.09084, 0.05448, 1.0, 0.1559, 0.09084, 0.05448, 1.0, 0.1559, 0.09084, 0.05448, 1.0, 0.1559, 0.09084, 0.05448, 1.0, 0.1559, 0.09084, 0.05448, 1.0, 0.1559, 0.09084, 0.05448, 1.0, 0.1559, 0.09084, 0.05448, 1.0, 0.1559, 0.09084, 0.05448, 1.0, 0.1559, 0.09084, 0.05448, 1.0, 0.1559, 0.09084, 0.05448, 1.0, 0.1559, 0.09084, 0.05448, 1.0, 1.0, 0.5149, 0.3564, 1.0, 1.0, 0.5149, 0.3564, 1.0, 1.0, 0.5149, 0.3564, 1.0, 1.0, 0.5149, 0.3564, 1.0, 1.0, 0.5149, 0.3564, 1.0, 1.0, 0.5149, 0.3564, 1.0, 1.0, 0.5149, 0.3564, 1.0, 1.0, 0.5149, 0.3564, 1.0, 1.0, 0.5149, 0.3564, 1.0, 1.0, 0.5149, 0.3564, 1.0, 1.0, 0.5149, 0.3564, 1.0, 1.0, 0.5149, 0.3564, 1.0, 1.0, 0.5149, 0.3564, 1.0, 1.0, 0.5149, 0.3564, 1.0, 1.0, 0.5149, 0.3564, 1.0, 1.0, 0.5149, 0.3564, 1.0, 1.0, 0.5149, 0.3564, 1.0, 1.0, 0.5149, 0.3564, 1.0, 0.7084, 0.7084, 0.7084, 1.0, 0.7084, 0.7084, 0.7084, 1.0, 0.7084, 0.7084, 0.7084, 1.0, 0.7084, 0.7084, 0.7084, 1.0, 0.7084, 0.7084, 0.7084, 1.0, 0.7084, 0.7084, 0.7084, 1.0, 0.7084, 0.7084, 0.7084, 1.0, 0.7084, 0.7084, 0.7084, 1.0, 0.7084, 0.7084, 0.7084, 1.0, 0.7084, 0.7084, 0.7084, 1.0, 0.7084, 0.7084, 0.7084, 1.0, 0.7084, 0.7084, 0.7084, 1.0, 0.7084, 0.7084, 0.7084, 1.0, 0.7084, 0.7084, 0.7084, 1.0, 0.7084, 0.7084, 0.7084, 1.0, 0.7084, 0.7084, 0.7084, 1.0, 0.7084, 0.7084, 0.7084, 1.0, 0.7084, 0.7084, 0.7084, 1.0, 0.7084, 0.7084, 0.7084, 1.0, 0.7084, 0.7084, 0.7084, 1.0, 0.7084, 0.7084, 0.7084, 1.0, 0.7084, 0.7084, 0.7084, 1.0, 0.7084, 0.7084, 0.7084, 1.0, 0.7084, 0.7084, 0.7084, 1.0, 0.7084, 0.7084, 0.7084, 1.0, 0.7084, 0.7084, 0.7084, 1.0, 0.7084, 0.7084, 0.7084, 1.0, 0.7084, 0.7084, 0.7084, 1.0, 0.7084, 0.7084, 0.7084, 1.0, 0.7084, 0.7084, 0.7084, 1.0, 0.2122, 0.1529, 0.117, 1.0, 0.2122, 0.1529, 0.117, 1.0, 0.2122, 0.1529, 0.117, 1.0, 0.2122, 0.1529, 0.117, 1.0, 0.2122, 0.1529, 0.117, 1.0, 0.2122, 0.1529, 0.117, 1.0, 0.2122, 0.1529, 0.117, 1.0, 0.2122, 0.1529, 0.117, 1.0, 0.2122, 0.1529, 0.117, 1.0, 0.2122, 0.1529, 0.117, 1.0, 0.2122, 0.1529, 0.117, 1.0, 0.2122, 0.1529, 0.117, 1.0, 0.2122, 0.1529, 0.117, 1.0, 0.2122, 0.1529, 0.117, 1.0, 0.2122, 0.1529, 0.117, 1.0, 0.2122, 0.1529, 0.117, 1.0, 0.2122, 0.1529, 0.117, 1.0, 0.2122, 0.1529, 0.117, 1.0, 0.2122, 0.1529, 0.117, 1.0, 0.2122, 0.1529, 0.117, 1.0, 0.2122, 0.1529, 0.117, 1.0, 0.2122, 0.1529, 0.117, 1.0, 0.2122, 0.1529, 0.117, 1.0, 0.2122, 0.1529, 0.117, 1.0, 1.0, 0.5149, 0.3564, 1.0, 1.0, 0.5149, 0.3564, 1.0, 1.0, 0.5149, 0.3564, 1.0, 1.0, 0.5149, 0.3564, 1.0, 1.0, 0.5149, 0.3564, 1.0, 1.0, 0.5149, 0.3564, 1.0, 1.0, 0.5149, 0.3564, 1.0, 1.0, 0.5149, 0.3564, 1.0, 1.0, 0.5149, 0.3564, 1.0, 1.0, 0.5149, 0.3564, 1.0, 1.0, 0.5149, 0.3564, 1.0, 1.0, 0.5149, 0.3564, 1.0, 0.2122, 0.1529, 0.117, 1.0, 0.2122, 0.1529, 0.117, 1.0, 0.2122, 0.1529, 0.117, 1.0, 1.0, 0.5149, 0.3564, 1.0, 1.0, 0.5149, 0.3564, 1.0, 1.0, 0.5149, 0.3564, 1.0, 1.0, 0.5149, 0.3564, 1.0, 1.0, 0.5149, 0.3564, 1.0, 1.0, 0.5149, 0.3564, 1.0, 1.0, 0.5149, 0.3564, 1.0, 1.0, 0.5149, 0.3564, 1.0, 1.0, 0.5149, 0.3564, 1.0, 1.0, 0.5149, 0.3564, 1.0, 1.0, 0.5149, 0.3564, 1.0, 1.0, 0.5149, 0.3564, 1.0, 1.0, 0.5149, 0.3564, 1.0, 1.0, 0.5149, 0.3564, 1.0, 1.0, 0.5149, 0.3564, 1.0, 1.0, 0.5149, 0.3564, 1.0, 1.0, 0.5149, 0.3564, 1.0, 1.0, 0.5149, 0.3564, 1.0, 1.0, 0.5149, 0.3564, 1.0, 1.0, 0.5149, 0.3564, 1.0, 1.0, 0.5149, 0.3564, 1.0, 1.0, 1.0, 1.0, 1.0, 1.0, 1.0, 1.0, 1.0, 1.0, 1.0, 1.0, 1.0, 1.0, 0.5149, 0.3564, 1.0, 1.0, 0.5149, 0.3564, 1.0, 1.0, 0.5149, 0.3564, 1.0, 1.0, 0.5149, 0.3564, 1.0, 1.0, 0.5149, 0.3564, 1.0, 1.0, 0.5149, 0.3564, 1.0, 1.0, 0.5149, 0.3564, 1.0, 1.0, 0.5149, 0.3564, 1.0, 1.0, 0.5149, 0.3564, 1.0, 1.0, 0.5149, 0.3564, 1.0, 1.0, 0.5149, 0.3564, 1.0, 1.0, 0.5149, 0.3564, 1.0, 1.0, 0.5149, 0.3564, 1.0, 1.0, 0.5149, 0.3564, 1.0, 1.0, 0.5149, 0.3564, 1.0, 1.0, 0.5149, 0.3564, 1.0, 1.0, 0.5149, 0.3564, 1.0, 1.0, 0.5149, 0.3564, 1.0, 1.0, 1.0, 1.0, 1.0, 1.0, 1.0, 1.0, 1.0, 1.0, 1.0, 1.0, 1.0, 1.0, 0.5149, 0.3564, 1.0, 1.0, 0.5149, 0.3564, 1.0, 1.0, 0.5149, 0.3564, 1.0, 0.3515, 0.1812, 0.1529, 1.0, 0.3515, 0.1812, 0.1529, 1.0, 0.3515, 0.1812, 0.1529, 1.0, 0.2122, 0.1529, 0.117, 1.0, 0.2122, 0.1529, 0.117, 1.0, 0.2122, 0.1529, 0.117, 1.0, 0.2122, 0.1529, 0.117, 1.0, 0.2122, 0.1529, 0.117, 1.0, 0.2122, 0.1529, 0.117, 1.0, 1.0, 1.0, 1.0, 1.0, 1.0, 1.0, 1.0, 1.0, 1.0, 1.0, 1.0, 1.0, 1.0, 1.0, 1.0, 1.0, 1.0, 1.0, 1.0, 1.0, 1.0, 1.0, 1.0, 1.0, 0.4621, 0.2051, 0.1651, 1.0, 0.4621, 0.2051, 0.1651, 1.0, 0.4621, 0.2051, 0.1651, 1.0, 1.0, 1.0, 1.0, 1.0, 1.0, 1.0, 1.0, 1.0, 1.0, 1.0, 1.0, 1.0, 1.0, 1.0, 1.0, 1.0, 1.0, 1.0, 1.0, 1.0, 1.0, 1.0, 1.0, 1.0, 0.3515, 0.1812, 0.1529, 1.0, 0.3515, 0.1812, 0.1529, 1.0, 0.3515, 0.1812, 0.1529, 1.0, 0.3515, 0.1812, 0.1529, 1.0, 0.3515, 0.1812, 0.1529, 1.0, 0.3515, 0.1812, 0.1529, 1.0, 0.4621, 0.2051, 0.1651, 1.0, 0.4621, 0.2051, 0.1651, 1.0, 0.4621, 0.2051, 0.1651, 1.0, 0.4621, 0.2051, 0.1651, 1.0, 0.4621, 0.2051, 0.1651, 1.0, 0.4621, 0.2051, 0.1651, 1.0, 0.4621, 0.2051, 0.1651, 1.0, 0.4621, 0.2051, 0.1651, 1.0, 0.4621, 0.2051, 0.1651, 1.0, 0.4621, 0.2051, 0.1651, 1.0, 0.4621, 0.2051, 0.1651, 1.0, 0.4621, 0.2051, 0.1651, 1.0, 0.4621, 0.2051, 0.1651, 1.0, 0.4621, 0.2051, 0.1651, 1.0, 0.4621, 0.2051, 0.1651, 1.0, 0.4621, 0.2051, 0.1651, 1.0, 0.4621, 0.2051, 0.1651, 1.0, 0.4621, 0.2051, 0.1651, 1.0, 0.4621, 0.2051, 0.1651, 1.0, 0.4621, 0.2051, 0.1651, 1.0, 0.4621, 0.2051, 0.1651, 1.0, 0.4621, 0.2051, 0.1651, 1.0, 0.4621, 0.2051, 0.1651, 1.0, 0.4621, 0.2051, 0.1651, 1.0, 0.1559, 0.09084, 0.05448, 1.0, 0.1559, 0.09084, 0.05448, 1.0, 0.1559, 0.09084, 0.05448, 1.0, 0.4621, 0.2051, 0.1651, 1.0, 0.4621, 0.2051, 0.1651, 1.0, 0.4621, 0.2051, 0.1651, 1.0, 0.4621, 0.2051, 0.1651, 1.0, 0.4621, 0.2051, 0.1651, 1.0, 0.4621, 0.2051, 0.1651, 1.0, 0.4621, 0.2051, 0.1651, 1.0, 0.4621, 0.2051, 0.1651, 1.0, 0.4621, 0.2051, 0.1651, 1.0, 0.2542, 0.1683, 0.117, 1.0, 0.2542, 0.1683, 0.117, 1.0, 0.2542, 0.1683, 0.117, 1.0, 1.0, 0.5149, 0.3564, 1.0, 1.0, 0.5149, 0.3564, 1.0, 1.0, 0.5149, 0.3564, 1.0, 1.0, 0.5149, 0.3564, 1.0, 1.0, 0.5149, 0.3564, 1.0, 1.0, 0.5149, 0.3564, 1.0, 1.0, 0.5149, 0.3564, 1.0, 1.0, 0.5149, 0.3564, 1.0, 1.0, 0.5149, 0.3564, 1.0, 0.2542, 0.1683, 0.117, 1.0, 0.2542, 0.1683, 0.117, 1.0, 0.2542, 0.1683, 0.117, 1.0, 0.2542, 0.1683, 0.117, 1.0, 0.2542, 0.1683, 0.117, 1.0, 0.2542, 0.1683, 0.117, 1.0, 0.2542, 0.1683, 0.117, 1.0, 0.2542, 0.1683, 0.117, 1.0, 0.2542, 0.1683, 0.117, 1.0, 0.2542, 0.1683, 0.117, 1.0, 0.2542, 0.1683, 0.117, 1.0, 0.2542, 0.1683, 0.117, 1.0, 0.2542, 0.1683, 0.117, 1.0, 0.2542, 0.1683, 0.117, 1.0, 0.2542, 0.1683, 0.117, 1.0, 0.2542, 0.1683, 0.117, 1.0, 0.2542, 0.1683, 0.117, 1.0, 0.2542, 0.1683, 0.117, 1.0, 0.2542, 0.1683, 0.117, 1.0, 0.2542, 0.1683, 0.117, 1.0, 0.2542, 0.1683, 0.117, 1.0, 0.2542, 0.1683, 0.117, 1.0, 0.2542, 0.1683, 0.117, 1.0, 0.2542, 0.1683, 0.117, 1.0, 0.2542, 0.1683, 0.117, 1.0, 0.2542, 0.1683, 0.117, 1.0, 0.2542, 0.1683, 0.117, 1.0, 0.2542, 0.1683, 0.117, 1.0, 0.2542, 0.1683, 0.117, 1.0, 0.2542, 0.1683, 0.117, 1.0, 0.2542, 0.1683, 0.117, 1.0, 0.2542, 0.1683, 0.117, 1.0, 0.2542, 0.1683, 0.117, 1.0, 0.2542, 0.1683, 0.117, 1.0, 0.2542, 0.1683, 0.117, 1.0, 0.2542, 0.1683, 0.117, 1.0, 0.2542, 0.1683, 0.117, 1.0, 0.2542, 0.1683, 0.117, 1.0, 0.2542, 0.1683, 0.117, 1.0, 0.2542, 0.1683, 0.117, 1.0, 0.2542, 0.1683, 0.117, 1.0, 0.2542, 0.1683, 0.117, 1.0, 0.2542, 0.1683, 0.117, 1.0, 0.2542, 0.1683, 0.117, 1.0, 0.2542, 0.1683, 0.117, 1.0, 0.2542, 0.1683, 0.117, 1.0, 0.2542, 0.1683, 0.117, 1.0, 0.2542, 0.1683, 0.117, 1.0, 0.2542, 0.1683, 0.117, 1.0, 0.2542, 0.1683, 0.117, 1.0, 0.2542, 0.1683, 0.117, 1.0, 0.2542, 0.1683, 0.117, 1.0, 0.2542, 0.1683, 0.117, 1.0, 0.2542, 0.1683, 0.117, 1.0, 0.2542, 0.1683, 0.117, 1.0, 0.2542, 0.1683, 0.117, 1.0, 0.2542, 0.1683, 0.117, 1.0, 0.2542, 0.1683, 0.117, 1.0, 0.2542, 0.1683, 0.117, 1.0, 0.2542, 0.1683, 0.117, 1.0, 1.0, 1.0, 1.0, 1.0, 1.0, 1.0, 1.0, 1.0, 1.0, 1.0, 1.0, 1.0, 1.0, 0.5149, 0.3564, 1.0, 1.0, 0.5149, 0.3564, 1.0, 1.0, 0.5149, 0.3564, 1.0, 1.0, 1.0, 1.0, 1.0, 1.0, 1.0, 1.0, 1.0, 1.0, 1.0, 1.0, 1.0, 1.0, 0.5149, 0.3564, 1.0, 1.0, 0.5149, 0.3564, 1.0, 1.0, 0.5149, 0.3564, 1.0, 1.0, 0.5149, 0.3564, 1.0, 1.0, 0.5149, 0.3564, 1.0, 1.0, 0.5149, 0.3564, 1.0, 1.0, 0.5149, 0.3564, 1.0, 1.0, 0.5149, 0.3564, 1.0, 1.0, 0.5149, 0.3564, 1.0, 1.0, 0.5149, 0.3564, 1.0, 1.0, 0.5149, 0.3564, 1.0, 1.0, 0.5149, 0.3564, 1.0, 1.0, 1.0, 1.0, 1.0, 1.0, 1.0, 1.0, 1.0, 1.0, 1.0, 1.0, 1.0, 1.0, 0.5149, 0.3564, 1.0, 1.0, 0.5149, 0.3564, 1.0, 1.0, 0.5149, 0.3564, 1.0, 1.0, 1.0, 1.0, 1.0, 1.0, 1.0, 1.0, 1.0, 1.0, 1.0, 1.0, 1.0, 1.0, 0.5149, 0.3564, 1.0, 1.0, 0.5149, 0.3564, 1.0, 1.0, 0.5149, 0.3564, 1.0, 1.0, 0.5149, 0.3564, 1.0, 1.0, 0.5149, 0.3564, 1.0, 1.0, 0.5149, 0.3564, 1.0, 1.0, 0.5149, 0.3564, 1.0, 1.0, 0.5149, 0.3564, 1.0, 1.0, 0.5149, 0.3564, 1.0, 1.0, 0.5149, 0.3564, 1.0, 1.0, 0.5149, 0.3564, 1.0, 1.0, 0.5149, 0.3564, 1.0, 1.0, 0.5149, 0.3564, 1.0, 1.0, 0.5149, 0.3564, 1.0, 1.0, 0.5149, 0.3564, 1.0, 1.0, 0.5149, 0.3564, 1.0, 1.0, 0.5149, 0.3564, 1.0, 1.0, 0.5149, 0.3564, 1.0, 1.0, 0.5149, 0.3564, 1.0, 1.0, 0.5149, 0.3564, 1.0, 1.0, 0.5149, 0.3564, 1.0, 1.0, 0.5149, 0.3564, 1.0, 1.0, 0.5149, 0.3564, 1.0, 1.0, 0.5149, 0.3564, 1.0, 1.0, 1.0, 1.0, 1.0, 1.0, 1.0, 1.0, 1.0, 1.0, 1.0, 1.0, 1.0, 1.0, 1.0, 1.0, 1.0, 1.0, 1.0, 1.0, 1.0, 1.0, 1.0, 1.0, 1.0, 1.0, 0.5149, 0.3564, 1.0, 1.0, 0.5149, 0.3564, 1.0, 1.0, 0.5149, 0.3564, 1.0, 1.0, 0.5149, 0.3564, 1.0, 1.0, 0.5149, 0.3564, 1.0, 1.0, 0.5149, 0.3564, 1.0, 1.0, 1.0, 1.0, 1.0, 1.0, 1.0, 1.0, 1.0, 1.0, 1.0, 1.0, 1.0, 1.0, 1.0, 1.0, 1.0, 1.0, 1.0, 1.0, 1.0, 1.0, 1.0, 1.0, 1.0, 0.2542, 0.1683, 0.117, 1.0, 0.2542, 0.1683, 0.117, 1.0, 0.2542, 0.1683, 0.117, 1.0, 0.2542, 0.1683, 0.117, 1.0, 0.2542, 0.1683, 0.117, 1.0, 0.2542, 0.1683, 0.117, 1.0, 0.2542, 0.1683, 0.117, 1.0, 0.2542, 0.1683, 0.117, 1.0, 0.2542, 0.1683, 0.117, 1.0, 0.2542, 0.1683, 0.117, 1.0, 0.2542, 0.1683, 0.117, 1.0, 0.2542, 0.1683, 0.117, 1.0, 0.2542, 0.1683, 0.117, 1.0, 0.2542, 0.1683, 0.117, 1.0, 0.2542, 0.1683, 0.117, 1.0, 0.2542, 0.1683, 0.117, 1.0, 0.2542, 0.1683, 0.117, 1.0, 0.2542, 0.1683, 0.117, 1.0, 0.2542, 0.1683, 0.117, 1.0, 0.2542, 0.1683, 0.117, 1.0, 0.2542, 0.1683, 0.117, 1.0, 0.2542, 0.1683, 0.117, 1.0, 0.2542, 0.1683, 0.117, 1.0, 0.2542, 0.1683, 0.117, 1.0, 0.2542, 0.1683, 0.117, 1.0, 0.2542, 0.1683, 0.117, 1.0, 0.2542, 0.1683, 0.117, 1.0, 0.2542, 0.1683, 0.117, 1.0, 0.2542, 0.1683, 0.117, 1.0, 0.2542, 0.1683, 0.117, 1.0, 0.2542, 0.1683, 0.117, 1.0, 0.2542, 0.1683, 0.117, 1.0, 0.2542, 0.1683, 0.117, 1.0, 1.0, 0.5149, 0.3564, 1.0, 1.0, 0.5149, 0.3564, 1.0, 1.0, 0.5149, 0.3564, 1.0, 0.4621, 0.2051, 0.1651, 1.0, 0.4621, 0.2051, 0.1651, 1.0, 0.4621, 0.2051, 0.1651, 1.0, 0.1559, 0.09084, 0.05448, 1.0, 0.1559, 0.09084, 0.05448, 1.0, 0.1559, 0.09084, 0.05448, 1.0, 0.4621, 0.2051, 0.1651, 1.0, 0.4621, 0.2051, 0.1651, 1.0, 0.4621, 0.2051, 0.1651, 1.0, 0.4621, 0.2051, 0.1651, 1.0, 0.4621, 0.2051, 0.1651, 1.0, 0.4621, 0.2051, 0.1651, 1.0, 0.4621, 0.2051, 0.1651, 1.0, 0.4621, 0.2051, 0.1651, 1.0, 0.4621, 0.2051, 0.1651, 1.0, 0.4621, 0.2051, 0.1651, 1.0, 0.4621, 0.2051, 0.1651, 1.0, 0.4621, 0.2051, 0.1651, 1.0, 0.4621, 0.2051, 0.1651, 1.0, 0.4621, 0.2051, 0.1651, 1.0, 0.4621, 0.2051, 0.1651, 1.0, 0.3515, 0.1812, 0.1529, 1.0, 0.3515, 0.1812, 0.1529, 1.0, 0.3515, 0.1812, 0.1529, 1.0, 1.0, 1.0, 1.0, 1.0, 1.0, 1.0, 1.0, 1.0, 1.0, 1.0, 1.0, 1.0, 1.0, 1.0, 1.0, 1.0, 1.0, 1.0, 1.0, 1.0, 1.0, 1.0, 1.0, 1.0, 1.0, 1.0, 1.0, 1.0, 1.0, 1.0, 1.0, 1.0, 1.0, 1.0, 1.0, 1.0, 1.0, 1.0, 1.0, 1.0, 1.0, 1.0, 1.0, 1.0, 1.0, 1.0, 1.0, 1.0, 1.0, 1.0, 1.0, 1.0, 1.0, 1.0, 1.0, 1.0, 1.0, 1.0, 1.0, 1.0, 1.0, 0.5149, 0.3564, 1.0, 1.0, 0.5149, 0.3564, 1.0, 1.0, 0.5149, 0.3564, 1.0, 1.0, 1.0, 1.0, 1.0, 1.0, 1.0, 1.0, 1.0, 1.0, 1.0, 1.0, 1.0, 1.0, 0.5149, 0.3564, 1.0, 1.0, 0.5149, 0.3564, 1.0, 1.0, 0.5149, 0.3564, 1.0, 1.0, 0.5149, 0.3564, 1.0, 1.0, 0.5149, 0.3564, 1.0, 1.0, 0.5149, 0.3564, 1.0, 0.2122, 0.1529, 0.117, 1.0, 0.2122, 0.1529, 0.117, 1.0, 0.2122, 0.1529, 0.117, 1.0, 1.0, 0.5149, 0.3564, 1.0, 1.0, 0.5149, 0.3564, 1.0, 1.0, 0.5149, 0.3564, 1.0, 0.1559, 0.09084, 0.05448, 1.0, 0.1559, 0.09084, 0.05448, 1.0, 0.1559, 0.09084, 0.05448, 1.0, 0.1559, 0.09084, 0.05448, 1.0, 0.1559, 0.09084, 0.05448, 1.0, 0.1559, 0.09084, 0.05448, 1.0, 0.1559, 0.09084, 0.05448, 1.0, 0.1559, 0.09084, 0.05448, 1.0, 0.1559, 0.09084, 0.05448, 1.0, 0.1559, 0.09084, 0.05448, 1.0, 0.1559, 0.09084, 0.05448, 1.0, 0.1559, 0.09084, 0.05448, 1.0, 0.1559, 0.09084, 0.05448, 1.0, 0.1559, 0.09084, 0.05448, 1.0, 0.1559, 0.09084, 0.05448, 1.0, 0.1559, 0.09084, 0.05448, 1.0, 0.1559, 0.09084, 0.05448, 1.0, 0.1559, 0.09084, 0.05448, 1.0, 0.1559, 0.09084, 0.05448, 1.0, 0.1559, 0.09084, 0.05448, 1.0, 0.1559, 0.09084, 0.05448, 1.0, 0.1559, 0.09084, 0.05448, 1.0, 0.1559, 0.09084, 0.05448, 1.0, 0.1559, 0.09084, 0.05448, 1.0, 0.1559, 0.09084, 0.05448, 1.0, 0.1559, 0.09084, 0.05448, 1.0, 0.1559, 0.09084, 0.05448, 1.0, 0.1559, 0.09084, 0.05448, 1.0, 0.1559, 0.09084, 0.05448, 1.0, 0.1559, 0.09084, 0.05448, 1.0, 0.1559, 0.09084, 0.05448, 1.0, 0.1559, 0.09084, 0.05448, 1.0, 0.1559, 0.09084, 0.05448, 1.0, 0.1559, 0.09084, 0.05448, 1.0, 0.1559, 0.09084, 0.05448, 1.0, 0.1559, 0.09084, 0.05448, 1.0, 0.02416, 0.02416, 0.02416, 1.0, 0.02416, 0.02416, 0.02416, 1.0, 0.02416, 0.02416, 0.02416, 1.0, 0.02416, 0.02416, 0.02416, 1.0, 0.02416, 0.02416, 0.02416, 1.0, 0.02416, 0.02416, 0.02416, 1.0, 0.1559, 0.09084, 0.05448, 1.0, 0.1559, 0.09084, 0.05448, 1.0, 0.1559, 0.09084, 0.05448, 1.0, 0.1559, 0.09084, 0.05448, 1.0, 0.1559, 0.09084, 0.05448, 1.0, 0.1559, 0.09084, 0.05448, 1.0, 0.02416, 0.02416, 0.02416, 1.0, 0.02416, 0.02416, 0.02416, 1.0, 0.02416, 0.02416, 0.02416, 1.0, 0.1559, 0.09084, 0.05448, 1.0, 0.1559, 0.09084, 0.05448, 1.0, 0.1559, 0.09084, 0.05448, 1.0, 0.1559, 0.09084, 0.05448, 1.0, 0.1559, 0.09084, 0.05448, 1.0, 0.1559, 0.09084, 0.05448, 1.0, 0.1559, 0.09084, 0.05448, 1.0, 0.1559, 0.09084, 0.05448, 1.0, 0.1559, 0.09084, 0.05448, 1.0, 0.1559, 0.09084, 0.05448, 1.0, 0.1559, 0.09084, 0.05448, 1.0, 0.1559, 0.09084, 0.05448, 1.0, 0.1559, 0.09084, 0.05448, 1.0, 0.1559, 0.09084, 0.05448, 1.0, 0.1559, 0.09084, 0.05448, 1.0, 1.0, 0.5149, 0.3564, 1.0, 1.0, 0.5149, 0.3564, 1.0, 1.0, 0.5149, 0.3564, 1.0, 1.0, 0.5149, 0.3564, 1.0, 1.0, 0.5149, 0.3564, 1.0, 1.0, 0.5149, 0.3564, 1.0, 1.0, 0.5149, 0.3564, 1.0, 1.0, 0.5149, 0.3564, 1.0, 1.0, 0.5149, 0.3564, 1.0, 1.0, 0.5149, 0.3564, 1.0, 1.0, 0.5149, 0.3564, 1.0, 1.0, 0.5149, 0.3564, 1.0, 1.0, 0.5149, 0.3564, 1.0, 1.0, 0.5149, 0.3564, 1.0, 1.0, 0.5149, 0.3564, 1.0, 1.0, 0.5149, 0.3564, 1.0, 1.0, 0.5149, 0.3564, 1.0, 1.0, 0.5149, 0.3564, 1.0, 0.7084, 0.7084, 0.7084, 1.0, 0.7084, 0.7084, 0.7084, 1.0, 0.7084, 0.7084, 0.7084, 1.0, 0.7084, 0.7084, 0.7084, 1.0, 0.7084, 0.7084, 0.7084, 1.0, 0.7084, 0.7084, 0.7084, 1.0, 0.7084, 0.7084, 0.7084, 1.0, 0.7084, 0.7084, 0.7084, 1.0, 0.7084, 0.7084, 0.7084, 1.0, 0.7084, 0.7084, 0.7084, 1.0, 0.7084, 0.7084, 0.7084, 1.0, 0.7084, 0.7084, 0.7084, 1.0, 0.7084, 0.7084, 0.7084, 1.0, 0.7084, 0.7084, 0.7084, 1.0, 0.7084, 0.7084, 0.7084, 1.0, 0.7084, 0.7084, 0.7084, 1.0, 0.7084, 0.7084, 0.7084, 1.0, 0.7084, 0.7084, 0.7084, 1.0, 0.7084, 0.7084, 0.7084, 1.0, 0.7084, 0.7084, 0.7084, 1.0, 0.7084, 0.7084, 0.7084, 1.0, 0.7084, 0.7084, 0.7084, 1.0, 0.7084, 0.7084, 0.7084, 1.0, 0.7084, 0.7084, 0.7084, 1.0, 0.7084, 0.7084, 0.7084, 1.0, 0.7084, 0.7084, 0.7084, 1.0, 0.7084, 0.7084, 0.7084, 1.0, 0.7084, 0.7084, 0.7084, 1.0, 0.7084, 0.7084, 0.7084, 1.0, 0.7084, 0.7084, 0.7084, 1.0, 0.7084, 0.7084, 0.7084, 1.0, 0.7084, 0.7084, 0.7084, 1.0, 0.7084, 0.7084, 0.7084, 1.0, 0.7084, 0.7084, 0.7084, 1.0, 0.7084, 0.7084, 0.7084, 1.0, 0.7084, 0.7084, 0.7084, 1.0, 0.7084, 0.7084, 0.7084, 1.0, 0.7084, 0.7084, 0.7084, 1.0, 0.7084, 0.7084, 0.7084, 1.0, 0.2122, 0.1529, 0.117, 1.0, 0.2122, 0.1529, 0.117, 1.0, 0.2122, 0.1529, 0.117, 1.0, 0.2122, 0.1529, 0.117, 1.0, 0.2122, 0.1529, 0.117, 1.0, 0.2122, 0.1529, 0.117, 1.0, 0.2122, 0.1529, 0.117, 1.0, 0.2122, 0.1529, 0.117, 1.0, 0.2122, 0.1529, 0.117, 1.0, 0.2122, 0.1529, 0.117, 1.0, 0.2122, 0.1529, 0.117, 1.0, 0.2122, 0.1529, 0.117, 1.0, 0.2122, 0.1529, 0.117, 1.0, 0.2122, 0.1529, 0.117, 1.0, 0.2122, 0.1529, 0.117, 1.0, 0.2122, 0.1529, 0.117, 1.0, 0.2122, 0.1529, 0.117, 1.0, 0.2122, 0.1529, 0.117, 1.0, 0.2122, 0.1529, 0.117, 1.0, 0.2122, 0.1529, 0.117, 1.0, 0.2122, 0.1529, 0.117, 1.0, 1.0, 1.0, 1.0, 1.0, 1.0, 1.0, 1.0, 1.0, 1.0, 1.0, 1.0, 1.0, 1.0, 1.0, 1.0, 1.0, 1.0, 1.0, 1.0, 1.0, 1.0, 1.0, 1.0, 1.0, 0.2122, 0.1529, 0.117, 1.0, 0.2122, 0.1529, 0.117, 1.0, 0.2122, 0.1529, 0.117, 1.0, 1.0, 0.5149, 0.3564, 1.0, 1.0, 0.5149, 0.3564, 1.0, 1.0, 0.5149, 0.3564, 1.0, 1.0, 0.5149, 0.3564, 1.0, 1.0, 0.5149, 0.3564, 1.0, 1.0, 0.5149, 0.3564, 1.0, 1.0, 0.5149, 0.3564, 1.0, 1.0, 0.5149, 0.3564, 1.0, 1.0, 0.5149, 0.3564, 1.0])
me_cube_008.use_remesh_preserve_volume = False
me_cube_008.use_remesh_preserve_attributes = False
me_cube_008.use_mirror_vertex_groups = False
me_cube_008.use_paint_bone_selection = False
me_cube_008.use_paint_mask = True
me_cube_008.update()
arm_armature = bpy.data.armatures.new('Armature')  # bones are not reproduced
arm_armature_001 = bpy.data.armatures.new('Armature.001')  # bones are not reproduced

# ---- objects
ob_armature = bpy.data.objects.new('Armature', arm_armature)
ob_cube_008 = bpy.data.objects.new('Cube.008', me_cube_008)
ob_armature_001 = bpy.data.objects.new('Armature.001', arm_armature_001)

# ---- transforms, parenting, visibility, modifiers, constraints
ob_armature.location = (-4.768e-07, -1.192e-07, -2.384e-07)
ob_armature.scale = (1.0, 1.0, 1.0)
ob_armature.show_in_front = True
ob_armature.lineart.crease_threshold = 0.0
ob_cube_008.parent = ob_armature
ob_cube_008.matrix_parent_inverse = Matrix(((0.9998, 0.0, 0.0, 4.768e-07), (0.0, 1.0, 0.0, 1.192e-07), (0.0, 0.0, 1.0, 2.384e-07), (0.0, 0.0, 0.0, 1.0)))
ob_cube_008.location = (4.768e-07, -2.384e-07, 0.0)
ob_cube_008.rotation_euler = (1.571, 1.49e-08, 1.49e-08)
ob_cube_008.scale = (0.849, 0.7902, 0.3765)
ob_cube_008.lineart.crease_threshold = 0.0
_vg = ob_cube_008.vertex_groups.new(name='Root')
for _i, _w in zip([0, 1, 2, 3, 4, 5, 10, 11, 12, 13, 59, 60, 63, 64, 121, 122, 123, 124, 125, 126, 127, 128, 131, 132, 133, 134, 135, 136, 139, 140, 141, 142, 143, 144, 151, 152, 153, 154, 155, 156, 157, 158, 212, 213, 215, 219, 220, 221, 222, 223, 291, 292, 293, 294, 295, 296, 297, 298, 299, 300, 301, 302], [0.6602, 0.6585, 0.09183, 0.07953, 0.7014, 0.6453, 0.2519, 0.2753, 0.08177, 0.1042, 0.6176, 0.56, 0.2016, 0.07163, 0.6176, 0.6602, 0.6585, 0.2016, 0.2753, 0.2519, 0.6819, 0.1348, 0.6602, 0.6585, 0.09183, 0.07953, 0.7014, 0.6453, 0.1258, 0.1829, 0.8267, 0.8526, 0.7752, 0.7959, 0.2519, 0.2753, 0.6933, 0.6799, 0.08177, 0.1042, 0.1848, 0.1715, 0.6176, 0.56, 0.7443, 0.2016, 0.9988, 0.07163, 0.998, 0.1548, 0.6176, 0.6602, 0.8526, 0.6585, 0.8267, 0.2016, 0.2753, 0.6799, 0.2519, 0.6933, 0.6819, 0.1348]): _vg.add([_i], _w, 'REPLACE')
_vg = ob_cube_008.vertex_groups.new(name='Chest')
for _i, _w in zip([2, 3, 4, 5, 8, 9, 50, 51, 53, 60, 83, 115, 117, 119, 127, 128, 129, 130, 133, 134, 135, 136, 139, 140, 141, 142, 143, 144, 145, 146, 147, 148, 149, 150, 195, 196, 197, 198, 201, 202, 213, 216, 224, 243, 279, 280, 283, 284, 287, 288, 293, 295, 301, 302, 303, 304], [0.05658, 0.09319, 0.0665, 0.0457, 0.08085, 0.1134, 0.04444, 0.05772, 0.01499, 0.01046, 0.007998, 0.04444, 0.04444, 0.04444, 0.07109, 0.3621, 0.461, 0.2437, 0.05658, 0.09319, 0.0665, 0.0457, 0.7872, 0.7042, 0.02729, 0.01339, 0.157, 0.1502, 0.8045, 0.8202, 0.6386, 0.08085, 0.1134, 0.5845, 0.1298, 0.04444, 0.05772, 0.2017, 0.01499, 0.05297, 0.01046, 0.9981, 0.9984, 0.007998, 0.1298, 0.04444, 0.04444, 0.1298, 0.04444, 0.1298, 0.01339, 0.02729, 0.07109, 0.3621, 0.461, 0.2437]): _vg.add([_i], _w, 'REPLACE')
_vg = ob_cube_008.vertex_groups.new(name='Shoulder.R')
for _i, _w in zip([131, 132, 133, 134, 135, 136, 137, 138, 139, 140, 143, 145, 146, 147, 148, 149, 150, 171, 172, 174, 195, 196, 197, 200, 201, 211, 212, 213, 214, 217, 231, 243, 245, 273, 274, 275, 278, 279, 280, 281, 283, 284, 285, 287, 288, 289, 291, 292, 294, 301, 302, 303, 304], [0.04741, 0.02843, 0.7059, 0.7229, 0.1349, 0.1871, 0.9381, 0.922, 0.02992, 0.04019, 0.0003814, 0.04493, 0.03957, 0.03236, 0.768, 0.7204, 0.04013, 0.05902, 0.1125, 0.02897, 0.0001573, 0.09974, 0.1064, 0.01085, 0.03806, 0.922, 0.06305, 0.327, 0.9124, 0.9122, 0.09231, 0.212, 0.04525, 0.01448, 0.05623, 0.02951, 0.04615, 0.0001573, 0.09974, 0.01085, 0.09974, 0.0001573, 0.01085, 0.09974, 0.0001573, 0.01085, 0.06305, 0.04741, 0.02843, 0.1416, 0.4108, 0.4482, 0.5434]): _vg.add([_i], _w, 'REPLACE')
_vg = ob_cube_008.vertex_groups.new(name='Arm.R')
for _i, _w in zip([133, 134, 136, 138, 171, 172, 173, 174, 175, 176, 177, 178, 179, 180, 181, 182, 183, 184, 185, 186, 187, 188, 189, 190, 191, 192, 193, 194, 211, 213, 214, 231, 232, 233, 234, 235, 236, 237, 238, 240, 241, 242, 273, 274, 275, 276, 277, 278, 301, 302, 303], [0.1297, 0.09111, 0.02419, 0.003133, 0.9262, 0.8659, 0.9813, 0.9543, 0.9627, 0.9748, 0.9928, 0.9911, 0.2107, 0.7731, 0.8877, 0.9299, 0.02034, 0.1001, 0.09112, 0.1126, 0.01548, 0.0639, 0.07396, 0.09228, 0.1107, 0.3583, 0.03982, 0.08174, 0.03953, 0.005365, 0.08026, 0.8987, 0.9868, 0.9595, 0.9961, 0.1841, 0.9566, 0.03706, 0.09355, 0.03163, 0.1374, 0.05894, 0.9727, 0.9204, 0.9445, 0.987, 0.9915, 0.9291, 0.01831, 0.06852, 0.001372]): _vg.add([_i], _w, 'REPLACE')
_vg = ob_cube_008.vertex_groups.new(name='Hand.R')
for _i, _w in zip([175, 179, 180, 181, 182, 183, 184, 185, 186, 187, 188, 189, 190, 191, 192, 193, 194, 233, 235, 236, 237, 238, 239, 240, 241, 242, 275, 278], [0.0129, 0.7892, 0.2266, 0.1123, 0.06996, 0.9648, 0.8999, 0.9089, 0.8873, 0.9672, 0.9361, 0.926, 0.9077, 0.8893, 0.6416, 0.9551, 0.9182, 0.01134, 0.8157, 0.03681, 0.9564, 0.9064, 0.9788, 0.9592, 0.8625, 0.941, 0.00645, 0.00567]): _vg.add([_i], _w, 'REPLACE')
_vg = ob_cube_008.vertex_groups.new(name='Shoulder.L')
for _i, _w in zip([0, 1, 2, 3, 4, 5, 6, 7, 8, 9, 26, 27, 29, 50, 51, 52, 53, 58, 59, 60, 61, 62, 71, 83, 84, 109, 110, 111, 114, 115, 116, 117, 118, 119, 120, 121, 122, 123, 127, 128, 129, 130, 139, 140, 143, 145, 146, 147, 150, 195, 279, 284, 288], [0.04741, 0.02843, 0.7059, 0.7229, 0.1349, 0.1871, 0.9381, 0.922, 0.768, 0.7204, 0.05902, 0.1125, 0.02897, 0.09974, 0.1064, 0.01085, 0.03806, 0.922, 0.06305, 0.327, 0.9124, 0.9122, 0.09231, 0.212, 0.04525, 0.01448, 0.05623, 0.02951, 0.04615, 0.09974, 0.01085, 0.09974, 0.01085, 0.09974, 0.01085, 0.06305, 0.04741, 0.02843, 0.1416, 0.4108, 0.4482, 0.5434, 0.02992, 0.04019, 0.0003814, 0.04493, 0.03957, 0.03236, 0.04013, 0.0001573, 0.0001573, 0.0001573, 0.0001573]): _vg.add([_i], _w, 'REPLACE')
_vg = ob_cube_008.vertex_groups.new(name='Arm.L')
for _i, _w in zip([2, 3, 5, 7, 26, 27, 28, 29, 30, 31, 32, 33, 34, 35, 36, 37, 38, 39, 40, 41, 42, 43, 44, 45, 46, 47, 48, 49, 58, 60, 61, 71, 72, 73, 74, 75, 76, 77, 78, 80, 81, 82, 109, 110, 111, 112, 113, 114, 127, 128, 129], [0.1297, 0.09111, 0.02419, 0.003133, 0.9262, 0.8659, 0.9813, 0.9543, 0.9627, 0.9748, 0.9928, 0.9911, 0.2107, 0.7731, 0.8877, 0.9299, 0.02034, 0.1001, 0.09112, 0.1126, 0.01548, 0.0639, 0.07396, 0.09228, 0.1107, 0.3583, 0.03982, 0.08174, 0.03953, 0.005365, 0.08026, 0.8987, 0.9868, 0.9595, 0.9961, 0.1841, 0.9566, 0.03706, 0.09355, 0.03163, 0.1374, 0.05894, 0.9727, 0.9204, 0.9445, 0.987, 0.9915, 0.9291, 0.01831, 0.06852, 0.001372]): _vg.add([_i], _w, 'REPLACE')
_vg = ob_cube_008.vertex_groups.new(name='Hand.L')
for _i, _w in zip([30, 34, 35, 36, 37, 38, 39, 40, 41, 42, 43, 44, 45, 46, 47, 48, 49, 73, 75, 76, 77, 78, 79, 80, 81, 82, 111, 114], [0.0129, 0.7892, 0.2266, 0.1123, 0.06996, 0.9648, 0.8999, 0.9089, 0.8873, 0.9672, 0.9361, 0.926, 0.9077, 0.8893, 0.6416, 0.9551, 0.9182, 0.01134, 0.8157, 0.03681, 0.9564, 0.9064, 0.9788, 0.9592, 0.8625, 0.941, 0.00645, 0.00567]): _vg.add([_i], _w, 'REPLACE')
_vg = ob_cube_008.vertex_groups.new(name='Head')
for _i, _w in zip([8, 9, 50, 51, 52, 53, 54, 55, 56, 57, 62, 83, 84, 85, 86, 115, 116, 117, 118, 119, 120, 129, 130, 145, 146, 147, 148, 149, 150, 195, 196, 197, 198, 199, 200, 201, 202, 203, 204, 205, 206, 207, 208, 209, 210, 217, 218, 243, 244, 245, 246, 247, 248, 249, 250, 279, 280, 281, 282, 283, 284, 285, 286, 287, 288, 289, 290, 303, 304], [0.1432, 0.1568, 0.8517, 0.834, 0.9541, 0.9226, 0.9893, 0.9808, 0.9956, 0.9922, 0.06286, 0.7569, 0.9375, 0.9857, 0.9945, 0.8517, 0.9541, 0.8517, 0.9541, 0.8517, 0.9541, 0.03923, 0.2041, 0.08336, 0.0698, 0.2898, 0.1432, 0.1568, 0.3277, 0.8436, 0.8517, 0.834, 0.7722, 0.966, 0.9541, 0.9226, 0.9318, 0.9937, 0.9893, 0.9808, 0.9876, 0.998, 0.9956, 0.9922, 0.9955, 0.06286, 0.995, 0.7569, 0.996, 0.9375, 0.9985, 0.9857, 0.9997, 0.9945, 0.9985, 0.8436, 0.8517, 0.9541, 0.966, 0.8517, 0.8436, 0.9541, 0.966, 0.8517, 0.8436, 0.9541, 0.966, 0.03923, 0.2041]): _vg.add([_i], _w, 'REPLACE')
_vg = ob_cube_008.vertex_groups.new(name='Leg.R')
for _i, _w in zip([131, 132, 135, 136, 141, 142, 143, 144, 151, 152, 153, 154, 155, 156, 157, 158, 159, 160, 161, 162, 163, 164, 165, 166, 170, 212, 213, 215, 219, 221, 223, 225, 226, 227, 228, 230, 256, 291, 292, 293, 294, 295, 296, 297, 298, 299, 300, 301], [0.2579, 0.2708, 0.08002, 0.08021, 0.06075, 0.05276, 0.01171, 0.004456, 0.7189, 0.6898, 0.1428, 0.1519, 0.8958, 0.8685, 0.4013, 0.4097, 0.8135, 0.8181, 0.8514, 0.8447, 0.2229, 0.2305, 0.3274, 0.3384, 0.01403, 0.2941, 0.05352, 0.1263, 0.7645, 0.9025, 0.4203, 0.8446, 0.9277, 0.1383, 0.7707, 0.03796, 0.0005429, 0.2941, 0.2579, 0.05276, 0.2708, 0.06075, 0.7645, 0.6898, 0.1519, 0.7189, 0.1428, 0.06289]): _vg.add([_i], _w, 'REPLACE')
_vg = ob_cube_008.vertex_groups.new(name='Calf.R')
for _i, _w in zip([159, 160, 161, 162, 163, 164, 165, 166, 167, 168, 169, 170, 225, 226, 227, 228, 229, 230, 251, 252, 253, 254, 255, 256, 257, 258, 259, 260, 261, 262, 263, 264, 265, 266, 267, 268], [0.1674, 0.1745, 0.1324, 0.1294, 0.719, 0.764, 0.6642, 0.5985, 0.2597, 0.9542, 0.949, 0.2617, 0.1485, 0.05541, 0.8486, 0.2122, 0.8645, 0.8269, 0.8535, 0.939, 0.9402, 0.144, 0.1612, 0.8181, 0.7804, 0.8855, 0.8907, 0.00694, 0.0529, 0.7513, 0.1924, 0.5201, 0.497, 0.008931, 0.02603, 0.1986]): _vg.add([_i], _w, 'REPLACE')
_vg = ob_cube_008.vertex_groups.new(name='Foot.R')
for _i, _w in zip([163, 166, 167, 168, 169, 170, 229, 230, 251, 252, 253, 254, 255, 256, 257, 258, 259, 260, 261, 262, 263, 264, 265, 266, 267, 268, 269, 270, 271, 272], [0.05623, 0.05938, 0.72, 0.01374, 0.01238, 0.706, 0.125, 0.1289, 0.1402, 0.05355, 0.0486, 0.8462, 0.8225, 0.1565, 0.2173, 0.1119, 0.1059, 0.9701, 0.9439, 0.2408, 0.8071, 0.4794, 0.5024, 0.9703, 0.9613, 0.8001, 0.997, 0.9927, 0.9973, 0.9949]): _vg.add([_i], _w, 'REPLACE')
_vg = ob_cube_008.vertex_groups.new(name='Leg.L')
for _i, _w in zip([0, 1, 4, 5, 10, 11, 12, 13, 14, 15, 16, 17, 18, 19, 20, 21, 25, 59, 60, 63, 64, 65, 66, 67, 68, 70, 92, 121, 122, 123, 124, 125, 126, 127, 141, 142, 143, 144, 153, 154, 157, 158, 215, 223, 293, 295, 298, 300], [0.2579, 0.2708, 0.08002, 0.08021, 0.7189, 0.6898, 0.8958, 0.8685, 0.8135, 0.8181, 0.8514, 0.8447, 0.2229, 0.2305, 0.3274, 0.3384, 0.01403, 0.2941, 0.05352, 0.7645, 0.9025, 0.8446, 0.9277, 0.1383, 0.7707, 0.03796, 0.0005429, 0.2941, 0.2579, 0.2708, 0.7645, 0.6898, 0.7189, 0.06289, 0.06075, 0.05276, 0.01171, 0.004456, 0.1428, 0.1519, 0.4013, 0.4097, 0.1263, 0.4203, 0.05276, 0.06075, 0.1519, 0.1428]): _vg.add([_i], _w, 'REPLACE')
_vg = ob_cube_008.vertex_groups.new(name='Calf.L')
for _i, _w in zip([14, 15, 16, 17, 18, 19, 20, 21, 22, 23, 24, 25, 65, 66, 67, 68, 69, 70, 87, 88, 89, 90, 91, 92, 93, 94, 95, 96, 97, 98, 99, 100, 101, 102, 103, 104], [0.1674, 0.1745, 0.1324, 0.1294, 0.719, 0.764, 0.6642, 0.5985, 0.2597, 0.9542, 0.949, 0.2617, 0.1485, 0.05541, 0.8486, 0.2122, 0.8645, 0.8269, 0.8535, 0.939, 0.9402, 0.144, 0.1612, 0.8181, 0.7804, 0.8855, 0.8907, 0.00694, 0.0529, 0.7513, 0.1924, 0.5201, 0.497, 0.008931, 0.02603, 0.1986]): _vg.add([_i], _w, 'REPLACE')
_vg = ob_cube_008.vertex_groups.new(name='Foot.L')
for _i, _w in zip([18, 21, 22, 23, 24, 25, 69, 70, 87, 88, 89, 90, 91, 92, 93, 94, 95, 96, 97, 98, 99, 100, 101, 102, 103, 104, 105, 106, 107, 108], [0.05623, 0.05938, 0.72, 0.01374, 0.01238, 0.706, 0.125, 0.1289, 0.1402, 0.05355, 0.0486, 0.8462, 0.8225, 0.1565, 0.2173, 0.1119, 0.1059, 0.9701, 0.9439, 0.2408, 0.8071, 0.4794, 0.5024, 0.9703, 0.9613, 0.8001, 0.997, 0.9927, 0.9973, 0.9949]): _vg.add([_i], _w, 'REPLACE')
_m = ob_cube_008.modifiers.new('Armature', 'ARMATURE')
_m.object = ob_armature
ob_armature_001.location = (-5.25, 0.0, 0.0)
ob_armature_001.hide_viewport = True
ob_armature_001.lineart.crease_threshold = 0.0

# ---- collection membership
col_collection_1.objects.link(ob_armature)
col_collection_1.objects.link(ob_cube_008)
col_collection_1.objects.link(ob_armature_001)

# ---- scene / render settings (as saved in the file)
scene.frame_start = 0; scene.frame_end = 30; scene.frame_set(6)
scene.render.engine = 'BLENDER_EEVEE_NEXT'
scene.render.resolution_percentage = 50
scene.render.dither_intensity = 0.0
scene.cycles.use_denoising = False
scene.cycles.samples = 128
scene.cycles.sampling_pattern = 'TABULATED_SOBOL'
scene.cycles.light_sampling_threshold = 0.0
scene.cycles.use_adaptive_sampling = False
scene.cycles.use_light_tree = False
scene.cycles.blur_glossy = 0.0
scene.cycles.sample_clamp_indirect = 0.0
scene.view_settings.view_transform = 'Standard'
bpy.context.view_layer.update()

# ---- added for rendering (the .blend has no active camera and no usable light): camera, sun
cam_auto = bpy.data.cameras.new('AutoCamera')
cam_auto.lens = 50.0
cam_auto.sensor_width = 36.0
cam_auto.clip_end = 1000.0
ob_auto_camera = bpy.data.objects.new('AutoCamera', cam_auto)
scene.collection.objects.link(ob_auto_camera)
ob_auto_camera.location = (10.2519, -12.6049, 12.5686)
ob_auto_camera.rotation_euler = (1.09748, -7.21219e-08, 0.694738)
scene.camera = ob_auto_camera
light_auto_sun = bpy.data.lights.new('AutoSun', 'SUN')
light_auto_sun.energy = 3.0
light_auto_sun.angle = 0.0523599
ob_auto_sun = bpy.data.objects.new('AutoSun', light_auto_sun)
scene.collection.objects.link(ob_auto_sun)
ob_auto_sun.rotation_euler = (0.872665, 0.174533, 0.523599)
bpy.context.view_layer.update()
